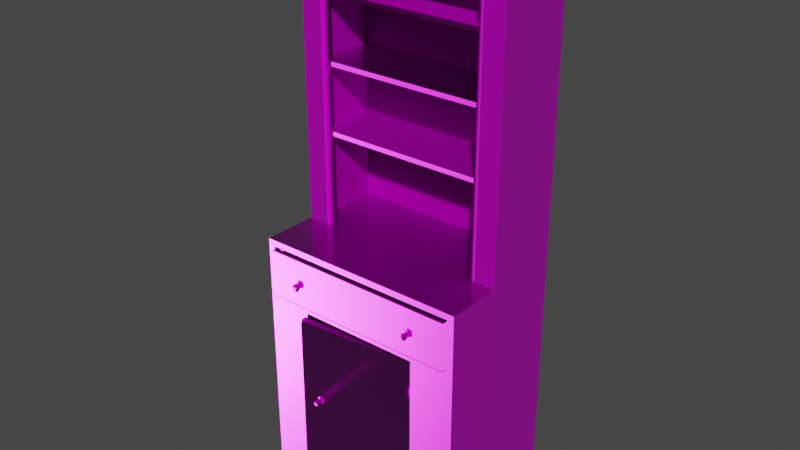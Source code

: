 # Source: painted_wooden_cabinet_02_4k.blend  (saved by Blender 4.0.36; exported with 4.5.12 LTS)
import bpy
from mathutils import Matrix  # noqa: F401  (used for matrix-valued properties, if any)

bpy.ops.wm.read_factory_settings(use_empty=True)
scene = bpy.context.scene
scene.name = 'Scene'

# ---- collections
col_painted_wooden_cabinet_02 = bpy.data.collections.new('painted_wooden_cabinet_02'); scene.collection.children.link(col_painted_wooden_cabinet_02)

# ---- images (referenced by path relative to the original .blend; pixels are not part of the script)
import os
ASSET_DIR = os.environ.get("B2B_ASSET_DIR", "")  # directory of the original .blend (textures are referenced by path, not embedded)
HERE = os.path.dirname(os.path.abspath(__file__))  # packed textures are extracted next to this script under _unpacked/

def load_image(name, relpath, width, height, colorspace="sRGB"):
    """Load a texture the original file referenced (path relative to the .blend, or extracted next to this script)."""
    p = next((c for c in (os.path.join(HERE, relpath), os.path.join(ASSET_DIR, relpath)) if relpath and os.path.exists(c)), "")
    if p:
        img = bpy.data.images.load(p, check_existing=True)
        img.name = name
    else:  # same state as the original file: an image datablock whose file is absent (Cycles renders it pink)
        img = bpy.data.images.new(name, width, height)
        img.source = "FILE"
        img.filepath = "//" + (relpath or name)
    img.colorspace_settings.name = colorspace
    return img
img_painted_wooden_cabinet_02_diff_png = load_image('painted_wooden_cabinet_02_diff.png', 'textures/painted_wooden_cabinet_02_diff_4k.jpg', 1024, 1024, 'sRGB')
img_painted_wooden_cabinet_02_metal_png = load_image('painted_wooden_cabinet_02_metal.png', 'textures/painted_wooden_cabinet_02_metal_4k.exr', 1024, 1024, 'Non-Color')
img_painted_wooden_cabinet_02_rough_png = load_image('painted_wooden_cabinet_02_rough.png', 'textures/painted_wooden_cabinet_02_rough_4k.exr', 1024, 1024, 'Non-Color')
img_painted_wooden_cabinet_02_nor_gl_png = load_image('painted_wooden_cabinet_02_nor_gl.png', 'textures/painted_wooden_cabinet_02_nor_gl_4k.exr', 1024, 1024, 'Non-Color')

# ---- materials (node trees are filled in below, after node groups)
mat_painted_wooden_cabinet_02 = bpy.data.materials.new('painted_wooden_cabinet_02')
mat_painted_wooden_cabinet_02.use_transparent_shadow = False

# ---- node groups
ng_auto_smooth = bpy.data.node_groups.new('Auto Smooth', 'GeometryNodeTree')
_s = ng_auto_smooth.interface.new_socket(name='Geometry', in_out='OUTPUT', socket_type='NodeSocketGeometry')
_s = ng_auto_smooth.interface.new_socket(name='Geometry', in_out='INPUT', socket_type='NodeSocketGeometry')
_s = ng_auto_smooth.interface.new_socket(name='Angle', in_out='INPUT', socket_type='NodeSocketFloat')
_s.subtype = 'ANGLE'
_s.min_value = 0.0
_s.max_value = 3.142
ng_auto_smooth.is_modifier = True
_N = ng_auto_smooth.nodes; _L = ng_auto_smooth.links
n0 = _N.new('NodeGroupOutput'); n0.name = 'Group Output'; n0.location = (480, -100)
n1 = _N.new('NodeGroupInput'); n1.name = 'Group Input'; n1.location = (-420, -300)
n2 = _N.new('NodeGroupInput'); n2.name = 'Group Input.001'; n2.location = (-60, -100)
n3 = _N.new('GeometryNodeSetShadeSmooth'); n3.name = 'Set Shade Smooth'; n3.location = (120, -100)
n3.domain = 'EDGE'
n4 = _N.new('GeometryNodeSetShadeSmooth'); n4.name = 'Set Shade Smooth.001'; n4.location = (300, -100)
n5 = _N.new('GeometryNodeInputMeshEdgeAngle'); n5.name = 'Edge Angle'; n5.location = (-420, -220)
n6 = _N.new('GeometryNodeInputEdgeSmooth'); n6.name = 'Is Edge Smooth'; n6.location = (-60, -160)
n7 = _N.new('GeometryNodeInputShadeSmooth'); n7.name = 'Is Face Smooth'; n7.location = (-240, -340)
n8 = _N.new('FunctionNodeBooleanMath'); n8.name = 'Boolean Math'; n8.location = (-60, -220)
n9 = _N.new('FunctionNodeCompare'); n9.name = 'Compare'; n9.location = (-240, -180)
n9.operation = 'LESS_EQUAL'
_L.new(n5.outputs[0], n9.inputs[0])
_L.new(n4.outputs[0], n0.inputs[0])
_L.new(n1.outputs[1], n9.inputs[1])
_L.new(n9.outputs[0], n8.inputs[0])
_L.new(n7.outputs[0], n8.inputs[1])
_L.new(n2.outputs[0], n3.inputs[0])
_L.new(n6.outputs[0], n3.inputs[1])
_L.new(n3.outputs[0], n4.inputs[0])
_L.new(n8.outputs[0], n3.inputs[2])
n0.is_active_output = True

# ---- material node trees
mat_painted_wooden_cabinet_02.use_nodes = True; mat_painted_wooden_cabinet_02.node_tree.nodes.clear()
_N = mat_painted_wooden_cabinet_02.node_tree.nodes; _L = mat_painted_wooden_cabinet_02.node_tree.links
n0 = _N.new('ShaderNodeOutputMaterial'); n0.name = 'Material Output'; n0.location = (300, 300)
n1 = _N.new('ShaderNodeBsdfPrincipled'); n1.name = 'Principled BSDF'; n1.location = (10, 300)
n1.inputs[3].default_value = 1.45
n2 = _N.new('ShaderNodeTexImage'); n2.name = 'Image Texture'; n2.location = (86, -40)
n2.label = 'Base Color'
n2.image = img_painted_wooden_cabinet_02_diff_png
n3 = _N.new('ShaderNodeTexImage'); n3.name = 'Image Texture.001'; n3.location = (86, -320)
n3.label = 'Metallic'
n3.image = img_painted_wooden_cabinet_02_metal_png
n4 = _N.new('ShaderNodeTexImage'); n4.name = 'Image Texture.002'; n4.location = (86, -600)
n4.label = 'Roughness'
n4.image = img_painted_wooden_cabinet_02_rough_png
n5 = _N.new('ShaderNodeTexImage'); n5.name = 'Image Texture.003'; n5.location = (86, -880)
n5.label = 'Normal'
n5.image = img_painted_wooden_cabinet_02_nor_gl_png
n6 = _N.new('ShaderNodeNormalMap'); n6.name = 'Normal Map'; n6.location = (-240, -340)
n7 = _N.new('ShaderNodeMapping'); n7.name = 'Mapping'; n7.location = (230, -40)
n8 = _N.new('NodeReroute'); n8.name = 'Reroute'; n8.location = (36, -596)
n8.width = 16
n8.socket_idname = 'NodeSocketVector'
n9 = _N.new('ShaderNodeTexCoord'); n9.name = 'Texture Coordinate'; n9.location = (30, -40)
n10 = _N.new('NodeFrame'); n10.name = 'Frame'; n10.location = (-1270, 340)
n10.label = 'Mapping'
n10.width = 400
n11 = _N.new('NodeFrame'); n11.name = 'Frame.001'; n11.location = (-626, 540)
n11.label = 'Textures'
n11.width = 356
n2.parent = n11
n3.parent = n11
n4.parent = n11
n5.parent = n11
n7.parent = n10
n8.parent = n11
n9.parent = n10
_L.new(n1.outputs[0], n0.inputs[0])
_L.new(n2.outputs[0], n1.inputs[0])
_L.new(n3.outputs[0], n1.inputs[1])
_L.new(n4.outputs[0], n1.inputs[2])
_L.new(n5.outputs[0], n6.inputs[1])
_L.new(n6.outputs[0], n1.inputs[5])
_L.new(n8.outputs[0], n2.inputs[0])
_L.new(n8.outputs[0], n3.inputs[0])
_L.new(n8.outputs[0], n4.inputs[0])
_L.new(n8.outputs[0], n5.inputs[0])
_L.new(n7.outputs[0], n8.inputs[0])
_L.new(n9.outputs[2], n7.inputs[0])
n0.is_active_output = True

# ---- world
world_world = bpy.data.worlds.new('World'); scene.world = world_world
world_world.use_nodes = True; world_world.node_tree.nodes.clear()
_N = world_world.node_tree.nodes; _L = world_world.node_tree.links
n0 = _N.new('ShaderNodeOutputWorld'); n0.name = 'World Output'; n0.location = (300, 300)
n1 = _N.new('ShaderNodeBackground'); n1.name = 'Background'; n1.location = (10, 300)
n1.inputs[0].default_value = (0.05088, 0.05088, 0.05088, 1.0)
_L.new(n1.outputs[0], n0.inputs[0])
n0.is_active_output = True
world_world.color = (0.05088, 0.05088, 0.05088)
world_world.use_sun_shadow = False
world_world.sun_shadow_jitter_overblur = 0.0

# ---- meshes
me_cabinet_002 = bpy.data.meshes.new('cabinet.002')
me_cabinet_002.from_pydata([(-0.4985, -0.3221, 0.02174), (-0.4985, -0.3031, 8.815e-05), (-0.4985, -0.06073, 1.166), (-0.4917, -0.3155, -0.0003289), (-0.4985, -0.3221, 0.0102), (-0.4914, -0.3221, 0.004106), (-0.4836, -0.3221, -0.0002262), (-0.4985, -0.3145, 0.00421), (-0.4945, -0.3178, 0.003001), (-0.4965, -0.3196, 0.006711), (-0.4985, 0.3221, 8.817e-05), (-0.3009, -0.3221, -0.0004935), (-0.2934, -0.3221, 0.008957), (-0.2867, -0.3221, 0.02301), (-0.2868, -0.3103, -0.001022), (-0.2872, -0.3165, 0.01057), (-0.2853, -0.3142, -0.0008287), (-0.2767, -0.3194, -0.00101), (-0.2867, -0.3221, 0.0271), (-0.2813, -0.3221, 0.008159), (-0.2737, -0.3221, -0.0005367), (-0.2779, -0.3221, 0.0005372), (-0.2867, -0.2898, 0.0271), (-0.2867, -0.3221, 0.8708), (-0.2867, -0.2898, 0.8708), (-0.4663, -0.3221, 0.9034), (-0.4663, -0.3221, 1.138), (-0.4985, -0.3221, 1.166), (-0.4985, 0.3221, 2.568), (-0.4985, -0.06073, 2.568), (-0.3994, -0.06073, 1.166), (-0.3803, -0.05574, 1.166), (-0.3803, -0.03504, 1.166), (-0.3997, -0.03007, 1.166), (-0.4663, -0.03007, 1.166), (-0.4663, -0.029, 2.431), (-0.3957, -0.029, 2.424), (-0.3807, -0.0353, 2.409), (-0.3807, -0.05624, 2.409), (-0.3991, -0.06073, 2.427), (-0.4663, 0.2895, 0.9034), (-0.4664, 0.289, 1.138), (-0.4663, -0.2898, 0.8708), (-0.4663, 0.289, 0.8708), (-0.4663, -0.2898, 0.0271), (-0.4663, 0.2893, 0.02769), (-0.4663, 0.2892, 1.166), (-0.4663, 0.2892, 2.431), (-0.4663, -0.02915, 2.566), (-0.4663, -0.02915, 2.452), (-0.4663, 0.3222, 2.452), (-0.4663, 0.3222, 2.567), (0.4985, -0.3221, 0.02897), (0.4985, -0.302, 8.808e-05), (0.4985, -0.06073, 1.166), (0.4897, -0.3155, -0.000329), (0.4874, -0.3221, 0.005516), (0.4783, -0.3221, -0.0002264), (0.4985, -0.3114, 0.00421), (0.4985, 0.3221, 8.811e-05), (0.287, -0.3221, 0.0271), (0.287, -0.2898, 0.0271), (0.287, -0.3221, 0.8708), (0.287, -0.2898, 0.8708), (0.4666, -0.3221, 0.9034), (0.4666, -0.3221, 1.138), (0.4985, -0.3221, 1.166), (0.4985, 0.3221, 2.568), (0.4985, -0.06073, 2.568), (0.3997, -0.06073, 1.166), (0.3806, -0.0545, 1.166), (0.3806, -0.03634, 1.166), (0.4, -0.03007, 1.166), (0.4666, -0.03007, 1.166), (0.4666, -0.029, 2.431), (0.396, -0.029, 2.424), (0.3812, -0.03656, 2.408), (0.3812, -0.05494, 2.408), (0.3994, -0.06073, 2.427), (0.4666, 0.2895, 0.9034), (0.4667, 0.289, 1.138), (0.4666, -0.2898, 0.8708), (0.4666, 0.289, 0.8708), (0.4666, -0.2898, 0.0271), (0.4666, 0.2893, 0.02769), (0.4666, 0.2892, 1.166), (0.4666, 0.2892, 2.431), (0.4666, -0.02915, 2.566), (0.4666, -0.02915, 2.452), (0.4666, 0.3222, 2.452), (0.4666, 0.3222, 2.567), (0.4406, 0.2889, 0.4158), (0.4406, 0.2889, 0.4711), (0.4406, -0.2893, 0.4158), (0.4406, -0.2893, 0.4711), (0.466, 0.2889, 0.4158), (0.466, -0.2893, 0.4158), (0.466, 0.2889, 0.4711), (0.466, -0.2893, 0.4711), (0.4907, -0.3196, 0.003523), (0.4959, -0.3197, 0.01195), (-0.4432, 0.2889, 0.4158), (-0.4432, 0.2889, 0.4711), (-0.4432, -0.2893, 0.4158), (-0.4432, -0.2893, 0.4711), (-0.4686, 0.2889, 0.4158), (-0.4686, -0.2893, 0.4158), (-0.4686, 0.2889, 0.4711), (-0.4686, -0.2893, 0.4711), (-0.4663, -0.2507, 0.4783), (-0.4663, 0.2574, 0.4783), (0.466, -0.2507, 0.4783), (0.466, 0.2574, 0.4783), (-0.4663, 0.2574, 0.4711), (-0.4663, -0.2507, 0.4711), (0.466, -0.2507, 0.4711), (0.466, 0.2574, 0.4711), (0.466, 0.2889, 1.893), (-0.4663, 0.2889, 1.893), (0.466, 0.005116, 1.893), (0.466, 0.2889, 1.872), (-0.4663, 0.005116, 1.893), (-0.4663, 0.005116, 1.872), (0.466, 0.005116, 1.872), (-0.4663, 0.2889, 1.872), (-0.4663, 0.005116, 1.579), (0.466, 0.005116, 1.579), (-0.4663, 0.2889, 1.579), (0.466, 0.2889, 1.579), (-0.4663, 0.005116, 1.558), (0.466, 0.005116, 1.558), (-0.4663, 0.2889, 1.558), (0.466, 0.2889, 1.558), (0.2847, -0.3322, 0.2434), (0.2875, -0.3315, 0.2434), (0.2895, -0.3295, 0.2434), (0.2902, -0.3267, 0.2434), (0.2895, -0.3239, 0.2434), (0.2875, -0.3219, 0.2434), (0.2847, -0.3212, 0.2434), (0.2819, -0.3219, 0.2434), (0.2799, -0.3239, 0.2434), (0.2792, -0.3267, 0.2434), (0.2799, -0.3295, 0.2434), (0.2819, -0.3315, 0.2434), (0.2847, -0.3302, 0.2459), (0.2864, -0.3297, 0.2459), (0.2877, -0.3284, 0.2459), (0.2882, -0.3267, 0.2459), (0.2877, -0.325, 0.2459), (0.2864, -0.3237, 0.2459), (0.2847, -0.3232, 0.2459), (0.283, -0.3237, 0.2459), (0.2817, -0.325, 0.2459), (0.2812, -0.3267, 0.2459), (0.2817, -0.3284, 0.2459), (0.283, -0.3297, 0.2459), (0.2847, -0.3267, 0.247), (0.2847, -0.3322, 0.1932), (0.2875, -0.3315, 0.1932), (0.2895, -0.3295, 0.1932), (0.2902, -0.3267, 0.1932), (0.2895, -0.3239, 0.1932), (0.2875, -0.3219, 0.1932), (0.2847, -0.3212, 0.1932), (0.2819, -0.3219, 0.1932), (0.2799, -0.3239, 0.1932), (0.2792, -0.3267, 0.1932), (0.2799, -0.3295, 0.1932), (0.2819, -0.3315, 0.1932), (0.2847, -0.3302, 0.1908), (0.2864, -0.3297, 0.1908), (0.2877, -0.3284, 0.1908), (0.2882, -0.3267, 0.1908), (0.2877, -0.325, 0.1908), (0.2864, -0.3237, 0.1908), (0.2847, -0.3232, 0.1908), (0.283, -0.3237, 0.1908), (0.2817, -0.325, 0.1908), (0.2812, -0.3267, 0.1908), (0.2817, -0.3284, 0.1908), (0.283, -0.3297, 0.1908), (0.2847, -0.3267, 0.1896), (0.2858, -0.2982, 0.2325), (0.2858, -0.3215, 0.2325), (0.2858, -0.3217, 0.2043), (0.2858, -0.2982, 0.2043), (0.2841, -0.3217, 0.2043), (0.2841, -0.2982, 0.2043), (0.2841, -0.2982, 0.2325), (0.2841, -0.3215, 0.2325), (0.2847, -0.3322, 0.7494), (0.2875, -0.3315, 0.7494), (0.2895, -0.3295, 0.7494), (0.2902, -0.3267, 0.7494), (0.2895, -0.3239, 0.7494), (0.2875, -0.3219, 0.7494), (0.2847, -0.3212, 0.7494), (0.2819, -0.3219, 0.7494), (0.2799, -0.3239, 0.7494), (0.2792, -0.3267, 0.7494), (0.2799, -0.3295, 0.7494), (0.2819, -0.3315, 0.7494), (0.2847, -0.3302, 0.7518), (0.2864, -0.3297, 0.7518), (0.2877, -0.3284, 0.7518), (0.2882, -0.3267, 0.7518), (0.2877, -0.325, 0.7518), (0.2864, -0.3237, 0.7518), (0.2847, -0.3232, 0.7518), (0.283, -0.3237, 0.7518), (0.2817, -0.325, 0.7518), (0.2812, -0.3267, 0.7518), (0.2817, -0.3284, 0.7518), (0.283, -0.3297, 0.7518), (0.2847, -0.3267, 0.7529), (0.2847, -0.3322, 0.6991), (0.2875, -0.3315, 0.6991), (0.2895, -0.3295, 0.6991), (0.2902, -0.3267, 0.6991), (0.2895, -0.3239, 0.6991), (0.2875, -0.3219, 0.6991), (0.2847, -0.3212, 0.6991), (0.2819, -0.3219, 0.6991), (0.2799, -0.3239, 0.6991), (0.2792, -0.3267, 0.6991), (0.2799, -0.3295, 0.6991), (0.2819, -0.3315, 0.6991), (0.2847, -0.3302, 0.6967), (0.2864, -0.3297, 0.6967), (0.2877, -0.3284, 0.6967), (0.2882, -0.3267, 0.6967), (0.2877, -0.325, 0.6967), (0.2864, -0.3237, 0.6967), (0.2847, -0.3232, 0.6967), (0.283, -0.3237, 0.6967), (0.2817, -0.325, 0.6967), (0.2812, -0.3267, 0.6967), (0.2817, -0.3284, 0.6967), (0.283, -0.3297, 0.6967), (0.2847, -0.3267, 0.6955), (0.2858, -0.2982, 0.7385), (0.2858, -0.3215, 0.7385), (0.2858, -0.3217, 0.7102), (0.2858, -0.2982, 0.7102), (0.2841, -0.3217, 0.7102), (0.2841, -0.2982, 0.7102), (0.2841, -0.2982, 0.7385), (0.2841, -0.3215, 0.7385), (0.466, 0.005116, 2.188), (-0.4663, 0.005116, 2.188), (0.466, 0.2889, 2.188), (-0.4663, 0.2889, 2.188), (0.466, 0.005116, 2.167), (-0.4663, 0.005116, 2.167), (0.466, 0.2889, 2.167), (-0.4663, 0.2889, 2.167), (0.4985, 0.3221, 2.452), (-0.4985, 0.3221, 2.452), (0.4779, -0.3021, -0.0002166), (-0.4831, -0.3031, -0.0002169), (-0.4985, 0.3221, 1.171), (0.4985, 0.3221, 1.171), (0.4666, 0.3221, 1.171), (0.4666, 0.3221, 8.811e-05), (-0.4663, 0.3221, 8.817e-05), (-0.4663, 0.3221, 1.171), (0.4985, -0.06073, 8.809e-05), (0.4735, -0.06073, -9.877e-05), (-0.4766, -0.06073, -9.866e-05), (-0.4985, -0.06073, 8.816e-05), (-0.2901, -0.06073, -9.868e-05), (-0.2871, -0.3029, -0.0002169), (-0.3099, -0.3029, -0.0002169), (-0.2653, -0.3028, -0.0002169), (-0.4985, -0.06073, 0.889), (-0.4985, 0.3221, 0.889), (-0.4663, 0.3221, 0.889), (-0.4985, -0.3221, 0.889), (0.4985, 0.3221, 0.889), (0.4666, 0.3221, 0.889), (0.4985, -0.06073, 0.889), (0.4985, -0.3221, 0.889)], [(35, 49), (74, 88)], [(18, 22, 24, 23), (7, 9, 4), (5, 4, 9), (8, 5, 9), (8, 9, 7), (1, 3, 8, 7), (6, 5, 8, 3), (13, 12, 15), (11, 14, 15, 12), (15, 14, 16), (21, 19, 15, 16), (17, 21, 16), (20, 21, 17), (13, 60, 18), (57, 21, 20), (21, 57, 19), (5, 6, 11, 12), (13, 4, 5, 12), (71, 72, 73, 85), (64, 25, 23, 62), (23, 278, 0, 18), (25, 278, 23), (30, 31, 38, 39), (78, 69, 54, 68), (54, 281, 279, 262), (37, 38, 31, 32), (36, 37, 32, 33), (34, 35, 36, 33), (25, 40, 41, 26), (70, 31, 27, 66), (30, 2, 27), (42, 24, 22, 44), (43, 42, 44, 45), (24, 42, 43), (45, 44, 22), (10, 270, 275, 276), (69, 66, 54), (69, 70, 66), (70, 71, 32, 31), (35, 34, 46, 47), (28, 29, 48, 51), (48, 49, 50, 51), (1, 270, 269, 260), (55, 57, 259), (3, 1, 260), (60, 62, 63, 61), (57, 99, 56), (40, 79, 80, 41), (69, 78, 77, 70), (257, 67, 68), (258, 261, 2, 29), (76, 71, 70, 77), (75, 72, 71, 76), (73, 72, 75, 74), (64, 65, 80, 79), (26, 41, 80, 65), (25, 64, 79, 40), (24, 63, 62, 23), (31, 30, 27), (29, 2, 30, 39), (81, 83, 61, 63), (82, 84, 83, 81), (61, 84, 45, 22), (60, 61, 22, 18), (43, 45, 84, 82), (61, 83, 84), (46, 85, 86, 47), (58, 53, 267, 52), (29, 39, 78, 68), (39, 38, 77, 78), (59, 264, 280, 279), (89, 50, 49, 88), (65, 66, 27, 26), (32, 71, 85, 46), (74, 86, 85, 73), (74, 35, 47, 86), (35, 74, 75, 36), (33, 32, 46, 34), (87, 48, 29, 68), (88, 49, 48, 87), (67, 90, 87, 68), (87, 90, 89, 88), (38, 37, 76, 77), (57, 20, 274, 259), (36, 75, 76, 37), (59, 267, 268, 264), (60, 13, 19, 57), (52, 60, 56), (91, 93, 94, 92), (91, 95, 96, 93), (94, 98, 97, 92), (55, 99, 57), (53, 58, 55), (58, 99, 55), (99, 58, 100), (52, 56, 99, 100), (58, 52, 100), (56, 60, 57), (101, 102, 104, 103), (101, 103, 106, 105), (104, 102, 107, 108), (113, 116, 115, 114), (114, 115, 111, 109), (109, 111, 112, 110), (121, 119, 117, 118), (123, 122, 124, 120), (119, 121, 122, 123), (125, 126, 128, 127), (126, 125, 129, 130), (130, 129, 131, 132), (140, 141, 153, 152), (137, 138, 150, 149), (144, 133, 145, 156), (134, 135, 147, 146), (141, 142, 154, 153), (138, 139, 151, 150), (135, 136, 148, 147), (142, 143, 155, 154), (139, 140, 152, 151), (136, 137, 149, 148), (143, 144, 156, 155), (133, 134, 146, 145), (147, 148, 157), (154, 155, 157), (151, 152, 157), (148, 149, 157), (155, 156, 157), (145, 146, 157), (152, 153, 157), (149, 150, 157), (156, 145, 157), (146, 147, 157), (153, 154, 157), (150, 151, 157), (187, 185, 184, 190), (190, 184, 183, 189), (188, 186, 185, 187), (189, 183, 186, 188), (144, 169, 158, 133), (165, 177, 178, 166), (162, 174, 175, 163), (169, 181, 170, 158), (159, 171, 172, 160), (166, 178, 179, 167), (163, 175, 176, 164), (160, 172, 173, 161), (167, 179, 180, 168), (164, 176, 177, 165), (161, 173, 174, 162), (168, 180, 181, 169), (158, 170, 171, 159), (172, 182, 173), (179, 182, 180), (176, 182, 177), (173, 182, 174), (180, 182, 181), (170, 182, 171), (177, 182, 178), (174, 182, 175), (181, 182, 170), (171, 182, 172), (178, 182, 179), (175, 182, 176), (139, 164, 165, 140), (136, 161, 162, 137), (143, 168, 169, 144), (133, 158, 159, 134), (140, 165, 166, 141), (137, 162, 163, 138), (134, 159, 160, 135), (141, 166, 167, 142), (138, 163, 164, 139), (135, 160, 161, 136), (142, 167, 168, 143), (188, 187, 190, 189), (198, 199, 211, 210), (195, 196, 208, 207), (202, 191, 203, 214), (192, 193, 205, 204), (199, 200, 212, 211), (196, 197, 209, 208), (193, 194, 206, 205), (200, 201, 213, 212), (197, 198, 210, 209), (194, 195, 207, 206), (201, 202, 214, 213), (191, 192, 204, 203), (205, 206, 215), (212, 213, 215), (209, 210, 215), (206, 207, 215), (213, 214, 215), (203, 204, 215), (210, 211, 215), (207, 208, 215), (214, 203, 215), (204, 205, 215), (211, 212, 215), (208, 209, 215), (245, 243, 242, 248), (248, 242, 241, 247), (246, 244, 243, 245), (247, 241, 244, 246), (202, 227, 216, 191), (223, 235, 236, 224), (220, 232, 233, 221), (227, 239, 228, 216), (217, 229, 230, 218), (224, 236, 237, 225), (221, 233, 234, 222), (218, 230, 231, 219), (225, 237, 238, 226), (222, 234, 235, 223), (219, 231, 232, 220), (226, 238, 239, 227), (216, 228, 229, 217), (230, 240, 231), (237, 240, 238), (234, 240, 235), (231, 240, 232), (238, 240, 239), (228, 240, 229), (235, 240, 236), (232, 240, 233), (239, 240, 228), (229, 240, 230), (236, 240, 237), (233, 240, 234), (197, 222, 223, 198), (194, 219, 220, 195), (201, 226, 227, 202), (191, 216, 217, 192), (198, 223, 224, 199), (195, 220, 221, 196), (192, 217, 218, 193), (199, 224, 225, 200), (196, 221, 222, 197), (193, 218, 219, 194), (200, 225, 226, 201), (246, 245, 248, 247), (249, 251, 252, 250), (250, 254, 253, 249), (254, 256, 255, 253), (67, 257, 89, 90), (28, 51, 50, 258), (28, 258, 29), (259, 274, 271, 268), (266, 277, 276, 261), (262, 257, 68, 54), (50, 266, 261, 258), (53, 55, 259), (89, 263, 266, 50), (263, 280, 277, 266), (267, 281, 282, 52), (4, 0, 270), (257, 262, 263, 89), (268, 267, 53, 259), (6, 3, 260), (268, 271, 265, 264), (269, 270, 10, 265), (7, 4, 270, 1), (27, 2, 275, 278), (274, 20, 17), (265, 271, 269), (271, 273, 260, 269), (273, 271, 272), (272, 14, 11, 273), (273, 11, 6, 260), (271, 274, 272), (272, 274, 16, 14), (16, 274, 17), (18, 0, 4, 13), (26, 27, 278, 25), (282, 281, 54, 66), (282, 64, 62), (276, 277, 265, 10), (52, 282, 62, 60), (278, 275, 270, 0), (276, 275, 2, 261), (279, 280, 263, 262), (277, 280, 264, 265), (279, 281, 267, 59), (15, 19, 13), (65, 64, 282, 66), (82, 81, 63), (43, 82, 63, 24)])
me_cabinet_002.polygons.foreach_set('use_smooth', [True] * 286)
_k = set([(0, 4), (0, 278), (1, 3), (1, 7), (1, 270), (2, 27), (2, 29), (2, 30), (3, 6), (4, 5), (4, 7), (5, 6), (6, 11), (10, 265), (10, 276), (11, 12), (11, 14), (12, 13), (13, 15), (13, 19), (14, 15), (14, 16), (16, 17), (17, 20), (18, 22), (18, 23), (18, 60), (19, 21), (20, 21), (20, 57), (22, 24), (22, 44), (23, 24), (23, 62), (24, 42), (25, 26), (25, 40), (25, 64), (26, 41), (26, 65), (27, 66), (27, 278), (28, 29), (28, 51), (28, 258), (29, 68), (30, 31), (30, 39), (31, 32), (32, 33), (33, 34), (33, 36), (34, 35), (34, 46), (35, 47), (35, 74), (36, 37), (36, 75), (37, 38), (38, 39), (39, 78), (40, 41), (40, 79), (41, 80), (42, 43), (42, 44), (43, 45), (43, 82), (44, 45), (45, 84), (46, 47), (46, 85), (47, 86), (48, 49), (48, 51), (48, 87), (49, 50), (49, 88), (50, 51), (50, 89), (52, 56), (52, 58), (52, 282), (53, 55), (53, 58), (53, 267), (54, 66), (54, 68), (54, 69), (55, 57), (56, 57), (59, 264), (59, 279), (60, 61), (60, 62), (61, 63), (61, 83), (62, 63), (63, 81), (64, 65), (64, 79), (65, 80), (66, 282), (67, 68), (67, 90), (67, 257), (69, 70), (69, 78), (70, 71), (71, 72), (72, 73), (72, 75), (73, 74), (73, 85), (74, 86), (75, 76), (76, 77), (77, 78), (79, 80), (81, 82), (81, 83), (82, 84), (83, 84), (85, 86), (87, 88), (87, 90), (88, 89), (89, 90), (91, 93), (92, 94), (101, 103), (102, 104), (109, 111), (114, 115), (119, 121), (122, 123), (125, 126), (129, 130), (183, 189), (184, 190), (185, 187), (186, 188), (187, 188), (188, 189), (189, 190), (241, 247), (242, 248), (243, 245), (244, 246), (245, 246), (246, 247), (247, 248), (249, 250), (253, 254), (257, 262), (258, 261), (261, 276), (262, 279), (264, 265)])
me_cabinet_002.attributes.new('sharp_edge', 'BOOLEAN', 'EDGE').data.foreach_set('value', [ (min(e.vertices), max(e.vertices)) in _k for e in me_cabinet_002.edges])
_uv = me_cabinet_002.uv_layers.new(name='UVMap')
_uv.uv.foreach_set('vector', [0.9863, 0.004971, 0.9929, 0.004972, 0.9929, 0.1768, 0.9863, 0.1768, 0.5606, 0.4588, 0.5606, 0.4601, 0.5598, 0.4607, 0.5617, 0.4606, 0.5598, 0.4607, 0.5606, 0.4601, 0.5614, 0.4596, 0.5617, 0.4606, 0.5606, 0.4601, 0.5614, 0.4596, 0.5606, 0.4601, 0.5606, 0.4588, 0.5611, 0.4564, 0.5622, 0.4591, 0.5614, 0.4596, 0.5606, 0.4588, 0.5635, 0.4607, 0.5617, 0.4606, 0.5614, 0.4596, 0.5622, 0.4591, 0.9877, 0.191, 0.9907, 0.19, 0.9904, 0.1917, 0.9929, 0.1889, 0.9929, 0.1927, 0.9904, 0.1917, 0.9907, 0.19, 0.3108, 0.3726, 0.3108, 0.37, 0.3115, 0.3704, 0.3135, 0.3713, 0.3125, 0.3727, 0.3108, 0.3726, 0.3115, 0.3704, 0.3136, 0.3707, 0.3135, 0.3713, 0.3115, 0.3704, 0.3143, 0.371, 0.3135, 0.3713, 0.3136, 0.3707, 0.3639, 0.455, 0.3647, 0.3382, 0.3647, 0.455, 0.3592, 0.2992, 0.3593, 0.4532, 0.3591, 0.4524, 0.3593, 0.4532, 0.3592, 0.2992, 0.3609, 0.4539, 0.3601, 0.4967, 0.3592, 0.4951, 0.3591, 0.4579, 0.3611, 0.4564, 0.3639, 0.455, 0.3613, 0.4982, 0.3601, 0.4967, 0.3611, 0.4564, 0.4289, 0.1865, 0.4249, 0.1853, 0.4114, 0.1853, 0.4114, 0.1202, 0.5432, 0.3016, 0.5432, 0.4916, 0.5366, 0.455, 0.5366, 0.3382, 0.5366, 0.455, 0.5403, 0.4982, 0.3637, 0.4982, 0.3647, 0.455, 0.5432, 0.4916, 0.5403, 0.4982, 0.5366, 0.455, 0.1932, 0.9712, 0.1932, 0.9671, 0.4463, 0.9673, 0.4501, 0.9712, 0.1663, 0.1766, 0.1662, 0.4335, 0.1461, 0.4335, 0.1461, 0.1481, 0.3836, 0.08294, 0.3272, 0.08294, 0.3272, 0.004965, 0.3846, 0.004965, 0.4463, 0.963, 0.4463, 0.9673, 0.1932, 0.9671, 0.1932, 0.9629, 0.4495, 0.9597, 0.4463, 0.963, 0.1932, 0.9629, 0.1932, 0.9588, 0.6512, 0.2844, 0.3935, 0.2844, 0.3949, 0.27, 0.6512, 0.2709, 0.8602, 0.1474, 0.8602, 0.02286, 0.908, 0.02295, 0.908, 0.1474, 0.4289, 0.1902, 0.5839, 0.1905, 0.6079, 0.2447, 0.4049, 0.2447, 0.5878, 0.1915, 0.6079, 0.1915, 0.6079, 0.2447, 0.3651, 0.8376, 0.3651, 0.8742, 0.1932, 0.8742, 0.1932, 0.8376, 0.5452, 0.6816, 0.4273, 0.6816, 0.4273, 0.5097, 0.5453, 0.5098, 0.4986, 0.4209, 0.4986, 0.4381, 0.4432, 0.4381, 0.2928, 0.5097, 0.4108, 0.5097, 0.4108, 0.5463, 0.00497, 0.004966, 0.08295, 0.004966, 0.08295, 0.186, 0.00497, 0.186, 0.425, 0.1915, 0.4049, 0.2447, 0.4049, 0.1915, 0.425, 0.1915, 0.4289, 0.1902, 0.4049, 0.2447, 0.4289, 0.1902, 0.4289, 0.1865, 0.5839, 0.1863, 0.5839, 0.1905, 0.3829, 0.7263, 0.6405, 0.7263, 0.6405, 0.7913, 0.3829, 0.7911, 0.9218, 0.2082, 0.8438, 0.2081, 0.8502, 0.2016, 0.9218, 0.2016, 0.9134, 0.1916, 0.9025, 0.1916, 0.9025, 0.158, 0.9135, 0.158, 0.6085, 0.2951, 0.6317, 0.2951, 0.6317, 0.2972, 0.6085, 0.2966, 0.6073, 0.3898, 0.6067, 0.3887, 0.6086, 0.3887, 0.6073, 0.2957, 0.6085, 0.2951, 0.6085, 0.2966, 0.984, 0.5484, 0.984, 0.3766, 0.9906, 0.3766, 0.9906, 0.5484, 0.5534, 0.4493, 0.5549, 0.447, 0.5552, 0.4479, 0.9783, 0.621, 0.9783, 0.811, 0.9305, 0.811, 0.9305, 0.621, 0.004968, 0.9827, 0.2619, 0.9829, 0.258, 0.9868, 0.004965, 0.9868, 0.6455, 0.004965, 0.6691, 0.004965, 0.6691, 0.08294, 0.00497, 0.5044, 0.00497, 0.2434, 0.08294, 0.2425, 0.08295, 0.5279, 0.258, 0.9905, 0.004964, 0.9905, 0.004965, 0.9868, 0.258, 0.9868, 0.2612, 0.9939, 0.004964, 0.9946, 0.004964, 0.9905, 0.258, 0.9905, 0.6512, 0.09439, 0.6512, 0.108, 0.3949, 0.1088, 0.3936, 0.09439, 0.6657, 0.2408, 0.6179, 0.2408, 0.6179, 0.1163, 0.6657, 0.1163, 0.3747, 0.3488, 0.4332, 0.3488, 0.4332, 0.4381, 0.3747, 0.4381, 0.3008, 0.1878, 0.3008, 0.3778, 0.1762, 0.3778, 0.1762, 0.1878, 0.4986, 0.4209, 0.4986, 0.366, 0.5017, 0.366, 0.5017, 0.4209, 0.5839, 0.1905, 0.5878, 0.1915, 0.6079, 0.2447, 0.3492, 0.1481, 0.3492, 0.4335, 0.329, 0.4335, 0.3289, 0.1766, 0.9741, 0.4203, 0.9741, 0.5921, 0.9375, 0.5921, 0.9375, 0.4203, 0.5552, 0.5972, 0.7269, 0.5972, 0.727, 0.7151, 0.5552, 0.7151, 0.4108, 0.6632, 0.2928, 0.6997, 0.2928, 0.5097, 0.4108, 0.5463, 0.4174, 0.6632, 0.4108, 0.6632, 0.4108, 0.5463, 0.4174, 0.5463, 0.6067, 0.5861, 0.6067, 0.4143, 0.7967, 0.4143, 0.7967, 0.5861, 0.4108, 0.6632, 0.4108, 0.6997, 0.2928, 0.6997, 0.2829, 0.7017, 0.09288, 0.7017, 0.09288, 0.4441, 0.2829, 0.4441, 0.147, 0.134, 0.1461, 0.1321, 0.1461, 0.08294, 0.152, 0.1362, 0.3492, 0.1481, 0.3289, 0.1766, 0.1663, 0.1766, 0.1461, 0.1481, 0.9803, 0.2026, 0.9842, 0.2063, 0.9843, 0.3615, 0.9803, 0.3652, 0.679, 0.00497, 0.6839, 0.00497, 0.6839, 0.1431, 0.679, 0.1431, 0.8346, 0.9865, 0.7452, 0.9865, 0.7452, 0.9529, 0.8346, 0.9529, 0.5911, 0.3016, 0.5967, 0.2951, 0.5967, 0.4982, 0.5911, 0.4916, 0.5839, 0.1863, 0.4289, 0.1865, 0.4114, 0.1202, 0.6014, 0.1202, 0.3828, 0.8788, 0.3829, 0.814, 0.6405, 0.8138, 0.6405, 0.8788, 0.8627, 0.6103, 0.8627, 0.4203, 0.9275, 0.4203, 0.9275, 0.6103, 0.3935, 0.2844, 0.3936, 0.09439, 0.3949, 0.1088, 0.3949, 0.27, 0.5878, 0.1853, 0.5839, 0.1863, 0.6014, 0.1202, 0.6014, 0.1853, 0.8502, 0.01153, 0.8502, 0.2016, 0.8438, 0.2081, 0.8438, 0.005044, 0.5226, 0.3488, 0.5226, 0.4381, 0.5116, 0.4381, 0.5116, 0.3488, 0.9218, 0.004974, 0.9218, 0.01146, 0.8502, 0.01153, 0.8438, 0.005044, 0.3593, 0.2811, 0.3591, 0.2474, 0.3702, 0.2474, 0.3702, 0.2811, 0.9842, 0.2063, 0.9885, 0.2063, 0.9881, 0.3615, 0.9843, 0.3615, 0.6067, 0.3887, 0.6067, 0.3166, 0.6085, 0.3174, 0.6086, 0.3887, 0.9919, 0.2033, 0.9916, 0.3645, 0.9881, 0.3615, 0.9885, 0.2063, 0.6684, 0.3906, 0.6317, 0.3906, 0.6317, 0.3882, 0.6684, 0.3876, 0.3647, 0.3382, 0.3639, 0.455, 0.3609, 0.4539, 0.3592, 0.2992, 0.3651, 0.2951, 0.3647, 0.3382, 0.3603, 0.2973, 0.5645, 0.313, 0.5645, 0.4307, 0.5532, 0.4307, 0.5532, 0.313, 0.9769, 0.9395, 0.9717, 0.9395, 0.9717, 0.8217, 0.9769, 0.8217, 0.7832, 0.8475, 0.7832, 0.8527, 0.6654, 0.8527, 0.6654, 0.8475, 0.5538, 0.4465, 0.5549, 0.447, 0.5534, 0.4493, 0.5534, 0.4432, 0.555, 0.4446, 0.5538, 0.4465, 0.555, 0.4446, 0.5549, 0.447, 0.5538, 0.4465, 0.5549, 0.447, 0.555, 0.4446, 0.5567, 0.4463, 0.5602, 0.4463, 0.5552, 0.4479, 0.5549, 0.447, 0.5567, 0.4463, 0.555, 0.4446, 0.5602, 0.4463, 0.5567, 0.4463, 0.3603, 0.2973, 0.3647, 0.3382, 0.3592, 0.2992, 0.06091, 0.5395, 0.07218, 0.5395, 0.07218, 0.6573, 0.06091, 0.6573, 0.4607, 0.9608, 0.5785, 0.9608, 0.5785, 0.966, 0.4607, 0.966, 0.5006, 0.7156, 0.3829, 0.7156, 0.3829, 0.7104, 0.5006, 0.7104, 0.7547, 0.8366, 0.6654, 0.8366, 0.6654, 0.7879, 0.7547, 0.7879, 0.4625, 0.9861, 0.2726, 0.9861, 0.2726, 0.9847, 0.4625, 0.9847, 0.1949, 0.8159, 0.004968, 0.8159, 0.004968, 0.7124, 0.1949, 0.7124, 0.583, 0.9471, 0.3931, 0.9471, 0.3931, 0.8893, 0.583, 0.8893, 0.8404, 0.9411, 0.6505, 0.9411, 0.6505, 0.8833, 0.8404, 0.8833, 0.9925, 0.7601, 0.9925, 0.95, 0.9882, 0.95, 0.9882, 0.7601, 0.9115, 0.4095, 0.9115, 0.2196, 0.9693, 0.2196, 0.9693, 0.4095, 0.9925, 0.5594, 0.9925, 0.7493, 0.9882, 0.7493, 0.9882, 0.5594, 0.9016, 0.2196, 0.9016, 0.4095, 0.8438, 0.4095, 0.8438, 0.2196, 0.8009, 0.8559, 0.7976, 0.8559, 0.7985, 0.8528, 0.8001, 0.8528, 0.8054, 0.8481, 0.8054, 0.8514, 0.8024, 0.8506, 0.8023, 0.8489, 0.7931, 0.8482, 0.7947, 0.8453, 0.797, 0.8475, 0.7962, 0.8489, 0.7976, 0.8436, 0.8009, 0.8436, 0.8001, 0.8467, 0.7984, 0.8467, 0.7976, 0.8559, 0.7947, 0.8542, 0.797, 0.852, 0.7985, 0.8528, 0.8054, 0.8514, 0.8038, 0.8543, 0.8015, 0.852, 0.8024, 0.8506, 0.8009, 0.8436, 0.8038, 0.8452, 0.8015, 0.8475, 0.8001, 0.8467, 0.7947, 0.8542, 0.7931, 0.8514, 0.7962, 0.8506, 0.797, 0.852, 0.8038, 0.8543, 0.8009, 0.8559, 0.8001, 0.8528, 0.8015, 0.852, 0.8038, 0.8452, 0.8054, 0.8481, 0.8023, 0.8489, 0.8015, 0.8475, 0.7931, 0.8514, 0.7931, 0.8482, 0.7962, 0.8489, 0.7962, 0.8506, 0.7947, 0.8453, 0.7976, 0.8436, 0.7984, 0.8467, 0.797, 0.8475, 0.8001, 0.8467, 0.8015, 0.8475, 0.7993, 0.8497, 0.797, 0.852, 0.7962, 0.8506, 0.7993, 0.8497, 0.8015, 0.852, 0.8001, 0.8528, 0.7993, 0.8497, 0.8015, 0.8475, 0.8023, 0.8489, 0.7993, 0.8497, 0.7962, 0.8506, 0.7962, 0.8489, 0.7993, 0.8497, 0.797, 0.8475, 0.7984, 0.8467, 0.7993, 0.8497, 0.8001, 0.8528, 0.7985, 0.8528, 0.7993, 0.8497, 0.8023, 0.8489, 0.8024, 0.8506, 0.7993, 0.8497, 0.7962, 0.8489, 0.797, 0.8475, 0.7993, 0.8497, 0.7984, 0.8467, 0.8001, 0.8467, 0.7993, 0.8497, 0.7985, 0.8528, 0.797, 0.852, 0.7993, 0.8497, 0.8024, 0.8506, 0.8015, 0.852, 0.7993, 0.8497, 0.8903, 0.158, 0.8925, 0.158, 0.8923, 0.1887, 0.8901, 0.1887, 0.6417, 0.4042, 0.6417, 0.4024, 0.6668, 0.4024, 0.6668, 0.4042, 0.6612, 0.2514, 0.663, 0.2514, 0.663, 0.2767, 0.6612, 0.2767, 0.3801, 0.2474, 0.382, 0.2474, 0.382, 0.2778, 0.3801, 0.2778, 0.3423, 0.4639, 0.2928, 0.4639, 0.2928, 0.4611, 0.3423, 0.4611, 0.822, 0.8274, 0.8197, 0.8296, 0.8182, 0.8288, 0.8191, 0.8257, 0.822, 0.8364, 0.8198, 0.8341, 0.8205, 0.8326, 0.8236, 0.8336, 0.8113, 0.8302, 0.8144, 0.8311, 0.8145, 0.8327, 0.8113, 0.8336, 0.813, 0.8364, 0.8152, 0.8342, 0.8167, 0.8349, 0.8159, 0.838, 0.8191, 0.8257, 0.8182, 0.8288, 0.8166, 0.8289, 0.8158, 0.8257, 0.8236, 0.8336, 0.8205, 0.8326, 0.8205, 0.831, 0.8236, 0.8303, 0.8159, 0.838, 0.8167, 0.8349, 0.8183, 0.8349, 0.8192, 0.838, 0.8158, 0.8257, 0.8166, 0.8289, 0.8152, 0.8296, 0.8129, 0.8274, 0.8236, 0.8303, 0.8205, 0.831, 0.8197, 0.8296, 0.822, 0.8274, 0.8192, 0.838, 0.8183, 0.8349, 0.8198, 0.8341, 0.822, 0.8364, 0.8129, 0.8274, 0.8152, 0.8296, 0.8144, 0.8311, 0.8113, 0.8302, 0.8113, 0.8336, 0.8145, 0.8327, 0.8152, 0.8342, 0.813, 0.8364, 0.8167, 0.8349, 0.8175, 0.8319, 0.8183, 0.8349, 0.8166, 0.8289, 0.8175, 0.8319, 0.8152, 0.8296, 0.8205, 0.831, 0.8175, 0.8319, 0.8197, 0.8296, 0.8183, 0.8349, 0.8175, 0.8319, 0.8198, 0.8341, 0.8152, 0.8296, 0.8175, 0.8319, 0.8144, 0.8311, 0.8145, 0.8327, 0.8175, 0.8319, 0.8152, 0.8342, 0.8197, 0.8296, 0.8175, 0.8319, 0.8182, 0.8288, 0.8198, 0.8341, 0.8175, 0.8319, 0.8205, 0.8326, 0.8144, 0.8311, 0.8175, 0.8319, 0.8145, 0.8327, 0.8152, 0.8342, 0.8175, 0.8319, 0.8167, 0.8349, 0.8182, 0.8288, 0.8175, 0.8319, 0.8166, 0.8289, 0.8205, 0.8326, 0.8175, 0.8319, 0.8205, 0.831, 0.3423, 0.478, 0.2928, 0.478, 0.2928, 0.4752, 0.3423, 0.4752, 0.3423, 0.4526, 0.2928, 0.4526, 0.2928, 0.4498, 0.3423, 0.4498, 0.3423, 0.4667, 0.2928, 0.4667, 0.2928, 0.4639, 0.3423, 0.4639, 0.3423, 0.4611, 0.2928, 0.4611, 0.2928, 0.4582, 0.3423, 0.4582, 0.3423, 0.4752, 0.2928, 0.4752, 0.2928, 0.4723, 0.3423, 0.4723, 0.3423, 0.4498, 0.2928, 0.4498, 0.2928, 0.447, 0.3423, 0.447, 0.3423, 0.4582, 0.2928, 0.4582, 0.2928, 0.4554, 0.3423, 0.4554, 0.3423, 0.4723, 0.2928, 0.4723, 0.2928, 0.4695, 0.3423, 0.4695, 0.3423, 0.447, 0.2928, 0.447, 0.2928, 0.4441, 0.3423, 0.4441, 0.3423, 0.4554, 0.2928, 0.4554, 0.2928, 0.4526, 0.3423, 0.4526, 0.3423, 0.4695, 0.2928, 0.4695, 0.2928, 0.4667, 0.3423, 0.4667, 0.8602, 0.158, 0.8903, 0.158, 0.8901, 0.1887, 0.8602, 0.1888, 0.5898, 0.5772, 0.5881, 0.5801, 0.5859, 0.5778, 0.5867, 0.5764, 0.5854, 0.5693, 0.5882, 0.571, 0.586, 0.5733, 0.5845, 0.5725, 0.5792, 0.58, 0.5775, 0.5772, 0.5806, 0.5763, 0.5814, 0.5777, 0.5775, 0.5739, 0.5791, 0.571, 0.5815, 0.5732, 0.5806, 0.5746, 0.5881, 0.5801, 0.5852, 0.5817, 0.5844, 0.5786, 0.5859, 0.5778, 0.5882, 0.571, 0.5899, 0.5739, 0.5868, 0.5747, 0.586, 0.5733, 0.5791, 0.571, 0.582, 0.5693, 0.5829, 0.5724, 0.5815, 0.5732, 0.5852, 0.5817, 0.582, 0.5816, 0.5828, 0.5786, 0.5844, 0.5786, 0.5899, 0.5739, 0.5898, 0.5772, 0.5867, 0.5764, 0.5868, 0.5747, 0.582, 0.5693, 0.5854, 0.5693, 0.5845, 0.5725, 0.5829, 0.5724, 0.582, 0.5816, 0.5792, 0.58, 0.5814, 0.5777, 0.5828, 0.5786, 0.5775, 0.5772, 0.5775, 0.5739, 0.5806, 0.5746, 0.5806, 0.5763, 0.5815, 0.5732, 0.5829, 0.5724, 0.5837, 0.5755, 0.5844, 0.5786, 0.5828, 0.5786, 0.5837, 0.5755, 0.5868, 0.5747, 0.5867, 0.5764, 0.5837, 0.5755, 0.5829, 0.5724, 0.5845, 0.5725, 0.5837, 0.5755, 0.5828, 0.5786, 0.5814, 0.5777, 0.5837, 0.5755, 0.5806, 0.5763, 0.5806, 0.5746, 0.5837, 0.5755, 0.5867, 0.5764, 0.5859, 0.5778, 0.5837, 0.5755, 0.5845, 0.5725, 0.586, 0.5733, 0.5837, 0.5755, 0.5814, 0.5777, 0.5806, 0.5763, 0.5837, 0.5755, 0.5806, 0.5746, 0.5815, 0.5732, 0.5837, 0.5755, 0.5859, 0.5778, 0.5844, 0.5786, 0.5837, 0.5755, 0.586, 0.5733, 0.5868, 0.5747, 0.5837, 0.5755, 0.3147, 0.4167, 0.3147, 0.4189, 0.284, 0.4186, 0.284, 0.4164, 0.6067, 0.4042, 0.6067, 0.4024, 0.6318, 0.4024, 0.6318, 0.4042, 0.6432, 0.2514, 0.6432, 0.2532, 0.6179, 0.2532, 0.6179, 0.2514, 0.9621, 0.2037, 0.9621, 0.2055, 0.9317, 0.2055, 0.9317, 0.2037, 0.575, 0.5097, 0.575, 0.5592, 0.5721, 0.5592, 0.5721, 0.5097, 0.5629, 0.5817, 0.5621, 0.5786, 0.5636, 0.5778, 0.5658, 0.5801, 0.5552, 0.5772, 0.5583, 0.5763, 0.5591, 0.5777, 0.5569, 0.58, 0.566, 0.5711, 0.5636, 0.5733, 0.5622, 0.5725, 0.5631, 0.5693, 0.5597, 0.5693, 0.5606, 0.5725, 0.5591, 0.5733, 0.5568, 0.571, 0.5658, 0.5801, 0.5636, 0.5778, 0.5644, 0.5764, 0.5675, 0.5773, 0.5569, 0.58, 0.5591, 0.5777, 0.5605, 0.5786, 0.5597, 0.5816, 0.5568, 0.571, 0.5591, 0.5733, 0.5583, 0.5747, 0.5552, 0.5739, 0.5675, 0.5773, 0.5644, 0.5764, 0.5644, 0.5747, 0.5676, 0.5741, 0.5597, 0.5816, 0.5605, 0.5786, 0.5621, 0.5786, 0.5629, 0.5817, 0.5552, 0.5739, 0.5583, 0.5747, 0.5583, 0.5763, 0.5552, 0.5772, 0.5676, 0.5741, 0.5644, 0.5747, 0.5636, 0.5733, 0.566, 0.5711, 0.5631, 0.5693, 0.5622, 0.5725, 0.5606, 0.5725, 0.5597, 0.5693, 0.5591, 0.5733, 0.5613, 0.5755, 0.5583, 0.5747, 0.5644, 0.5764, 0.5613, 0.5755, 0.5644, 0.5747, 0.5605, 0.5786, 0.5613, 0.5755, 0.5621, 0.5786, 0.5583, 0.5747, 0.5613, 0.5755, 0.5583, 0.5763, 0.5644, 0.5747, 0.5613, 0.5755, 0.5636, 0.5733, 0.5622, 0.5725, 0.5613, 0.5755, 0.5606, 0.5725, 0.5621, 0.5786, 0.5613, 0.5755, 0.5636, 0.5778, 0.5583, 0.5763, 0.5613, 0.5755, 0.5591, 0.5777, 0.5636, 0.5733, 0.5613, 0.5755, 0.5622, 0.5725, 0.5606, 0.5725, 0.5613, 0.5755, 0.5591, 0.5733, 0.5636, 0.5778, 0.5613, 0.5755, 0.5644, 0.5764, 0.5591, 0.5777, 0.5613, 0.5755, 0.5605, 0.5786, 0.589, 0.5097, 0.589, 0.5592, 0.5862, 0.5592, 0.5862, 0.5097, 0.5637, 0.5097, 0.5637, 0.5592, 0.5609, 0.5592, 0.5609, 0.5097, 0.5778, 0.5097, 0.5778, 0.5592, 0.575, 0.5592, 0.575, 0.5097, 0.5721, 0.5097, 0.5721, 0.5592, 0.5693, 0.5592, 0.5693, 0.5097, 0.5862, 0.5097, 0.5862, 0.5592, 0.5834, 0.5592, 0.5834, 0.5097, 0.5609, 0.5097, 0.5609, 0.5592, 0.558, 0.5592, 0.558, 0.5097, 0.5693, 0.5097, 0.5693, 0.5592, 0.5665, 0.5592, 0.5665, 0.5097, 0.5834, 0.5097, 0.5834, 0.5592, 0.5806, 0.5592, 0.5806, 0.5097, 0.558, 0.5097, 0.558, 0.5592, 0.5552, 0.5592, 0.5552, 0.5097, 0.5665, 0.5097, 0.5665, 0.5592, 0.5637, 0.5592, 0.5637, 0.5097, 0.5806, 0.5097, 0.5806, 0.5592, 0.5778, 0.5592, 0.5778, 0.5097, 0.3147, 0.3865, 0.3147, 0.4167, 0.284, 0.4164, 0.2839, 0.3866, 0.1932, 0.8893, 0.1932, 0.9471, 0.3831, 0.9471, 0.3831, 0.8893, 0.5948, 0.2597, 0.5948, 0.2554, 0.4049, 0.2554, 0.4049, 0.2597, 0.9205, 0.621, 0.8627, 0.621, 0.8627, 0.8109, 0.9205, 0.8109, 0.679, 0.4038, 0.679, 0.3859, 0.6839, 0.3859, 0.6839, 0.4038, 0.8339, 0.4038, 0.8289, 0.4038, 0.8289, 0.3859, 0.8339, 0.3859, 0.00497, 0.5279, 0.00497, 0.5044, 0.08295, 0.5279, 0.6086, 0.3887, 0.6085, 0.3174, 0.6317, 0.3151, 0.6317, 0.3882, 0.8289, 0.1868, 0.8289, 0.1431, 0.8339, 0.1431, 0.8339, 0.1869, 0.3846, 0.004965, 0.6455, 0.004965, 0.6691, 0.08294, 0.3836, 0.08294, 0.8289, 0.3859, 0.8289, 0.1868, 0.8339, 0.1869, 0.8339, 0.3859, 0.6086, 0.3906, 0.6073, 0.3898, 0.6086, 0.3887, 0.6839, 0.3859, 0.6839, 0.1868, 0.8289, 0.1868, 0.8289, 0.3859, 0.6839, 0.1868, 0.6839, 0.1431, 0.8289, 0.1431, 0.8289, 0.1868, 0.1461, 0.08294, 0.3272, 0.08294, 0.3272, 0.1362, 0.152, 0.1362, 0.1362, 0.007025, 0.1362, 0.009376, 0.08295, 0.004966, 0.679, 0.3859, 0.679, 0.1868, 0.6839, 0.1868, 0.6839, 0.3859, 0.6317, 0.3882, 0.6317, 0.3906, 0.6086, 0.3906, 0.6086, 0.3887, 0.6067, 0.2965, 0.6073, 0.2957, 0.6085, 0.2966, 0.6317, 0.3882, 0.6317, 0.3151, 0.6684, 0.2982, 0.6684, 0.3876, 0.6317, 0.2972, 0.6317, 0.2951, 0.6684, 0.2951, 0.6684, 0.2982, 0.1346, 0.005805, 0.1362, 0.007025, 0.08295, 0.004966, 0.1323, 0.004966, 0.1362, 0.2425, 0.08294, 0.2425, 0.08295, 0.186, 0.1362, 0.186, 0.6085, 0.3174, 0.6067, 0.3166, 0.6069, 0.3163, 0.6684, 0.2982, 0.6317, 0.3151, 0.6317, 0.2972, 0.6317, 0.3151, 0.6085, 0.3132, 0.6085, 0.2966, 0.6317, 0.2972, 0.6085, 0.3132, 0.6317, 0.3151, 0.6085, 0.3154, 0.6085, 0.3154, 0.6078, 0.3154, 0.6067, 0.314, 0.6085, 0.3132, 0.6085, 0.3132, 0.6067, 0.314, 0.6067, 0.2965, 0.6085, 0.2966, 0.6317, 0.3151, 0.6085, 0.3174, 0.6085, 0.3154, 0.6085, 0.3154, 0.6085, 0.3174, 0.6074, 0.3155, 0.6078, 0.3154, 0.6074, 0.3155, 0.6085, 0.3174, 0.6069, 0.3163, 0.3647, 0.455, 0.3637, 0.4982, 0.3613, 0.4982, 0.3639, 0.455, 0.5911, 0.4916, 0.5967, 0.4982, 0.5403, 0.4982, 0.5432, 0.4916, 0.3272, 0.1362, 0.3272, 0.08294, 0.3836, 0.08294, 0.3836, 0.1362, 0.5403, 0.2951, 0.5432, 0.3016, 0.5366, 0.3382, 0.8339, 0.1431, 0.8289, 0.1431, 0.8289, 0.00497, 0.8339, 0.00497, 0.3651, 0.2951, 0.5403, 0.2951, 0.5366, 0.3382, 0.3647, 0.3382, 0.1362, 0.186, 0.08295, 0.186, 0.08295, 0.004966, 0.1362, 0.009376, 0.00497, 0.186, 0.08295, 0.186, 0.08294, 0.2425, 0.00497, 0.2434, 0.679, 0.1431, 0.6839, 0.1431, 0.6839, 0.1868, 0.679, 0.1868, 0.8289, 0.1431, 0.6839, 0.1431, 0.6839, 0.00497, 0.8289, 0.00497, 0.3272, 0.004965, 0.3272, 0.08294, 0.1461, 0.08294, 0.1461, 0.004965, 0.3108, 0.3726, 0.3125, 0.3727, 0.3108, 0.3754, 0.5911, 0.3016, 0.5432, 0.3016, 0.5403, 0.2951, 0.5967, 0.2951, 0.4432, 0.3488, 0.4986, 0.3488, 0.4986, 0.366, 0.4432, 0.4381, 0.4432, 0.3488, 0.4986, 0.366, 0.4986, 0.4209])
me_cabinet_002.materials.append(mat_painted_wooden_cabinet_02)
me_cabinet_002.use_remesh_fix_poles = True
me_cabinet_002.use_remesh_preserve_attributes = False
me_cabinet_002.update()
me_cabinet_001 = bpy.data.meshes.new('cabinet.001')
me_cabinet_001.from_pydata([(-0.4624, -0.2208, 0.1094), (-0.4624, -0.2208, -0.1094), (-0.4624, 0.2591, 0.1094), (-0.4624, 0.2591, -0.1094), (0.4624, -0.2208, 0.1094), (0.4624, -0.2208, -0.1094), (0.4624, 0.2594, 0.1094), (0.4624, 0.2594, -0.1094), (-0.4377, -0.1965, 0.1094), (-0.4377, -0.1965, -0.09755), (-0.4377, 0.2467, 0.1094), (-0.4377, 0.2467, -0.09755), (0.4378, 0.2467, 0.1094), (0.4378, 0.2467, -0.09755), (0.4378, -0.1963, 0.1094), (0.4378, -0.1963, -0.09755), (-0.2816, -0.2236, 0.01072), (-0.2837, -0.2236, 0.01433), (-0.2873, -0.2236, 0.01798), (-0.2909, -0.2236, 0.02007), (-0.2959, -0.2236, 0.02141), (-0.3001, -0.2236, 0.02141), (-0.3051, -0.2236, 0.02007), (-0.3087, -0.2236, 0.01798), (-0.3124, -0.2236, 0.01433), (-0.3144, -0.2236, 0.01072), (-0.3158, -0.2236, 0.001551), (-0.3158, -0.2236, 0.00573), (-0.3158, -0.221, 0.00573), (-0.3158, -0.221, 0.001551), (-0.3144, -0.221, 0.01072), (-0.3124, -0.221, 0.01433), (-0.3087, -0.221, 0.01798), (-0.3051, -0.221, 0.02007), (-0.3001, -0.221, 0.02141), (-0.2959, -0.221, 0.02141), (-0.2909, -0.221, 0.02007), (-0.2873, -0.221, 0.01798), (-0.2837, -0.221, 0.01433), (-0.2816, -0.221, 0.01072), (-0.2802, -0.221, 0.00573), (-0.2802, -0.221, 0.001551), (-0.2816, -0.221, -0.003435), (-0.2837, -0.221, -0.007054), (-0.2873, -0.221, -0.0107), (-0.2909, -0.221, -0.01279), (-0.2959, -0.221, -0.01413), (-0.3001, -0.221, -0.01413), (-0.3051, -0.221, -0.01279), (-0.3087, -0.221, -0.0107), (-0.3124, -0.221, -0.007054), (-0.3144, -0.221, -0.003435), (-0.2802, -0.2236, 0.00573), (-0.2802, -0.2236, 0.001551), (-0.2816, -0.2236, -0.003435), (-0.2837, -0.2236, -0.007054), (-0.2873, -0.2236, -0.0107), (-0.2909, -0.2236, -0.01279), (-0.2959, -0.2236, -0.01413), (-0.3001, -0.2236, -0.01413), (-0.3051, -0.2236, -0.01279), (-0.3087, -0.2236, -0.0107), (-0.3124, -0.2236, -0.007054), (-0.3144, -0.2236, -0.003435), (-0.2906, -0.2297, 0.006836), (-0.2932, -0.2297, 0.01012), (-0.2971, -0.2297, 0.01167), (-0.3012, -0.2297, 0.01106), (-0.3045, -0.2297, 0.008471), (-0.306, -0.2297, 0.004584), (-0.3054, -0.2297, 0.0004443), (-0.29, -0.2297, 0.002696), (-0.2915, -0.2297, -0.001191), (-0.2948, -0.2297, -0.003783), (-0.299, -0.2297, -0.004386), (-0.3028, -0.2297, -0.002839), (0.3124, -0.2236, 0.01072), (0.3103, -0.2236, 0.01433), (0.3066, -0.2236, 0.01798), (0.303, -0.2236, 0.02007), (0.298, -0.2236, 0.02141), (0.2938, -0.2236, 0.02141), (0.2889, -0.2236, 0.02007), (0.2852, -0.2236, 0.01798), (0.2816, -0.2236, 0.01433), (0.2795, -0.2236, 0.01072), (0.2782, -0.2236, 0.001551), (0.2782, -0.2236, 0.00573), (0.2782, -0.221, 0.00573), (0.2782, -0.221, 0.001551), (0.2795, -0.221, 0.01072), (0.2816, -0.221, 0.01433), (0.2852, -0.221, 0.01798), (0.2889, -0.221, 0.02007), (0.2938, -0.221, 0.02141), (0.298, -0.221, 0.02141), (0.303, -0.221, 0.02007), (0.3066, -0.221, 0.01798), (0.3103, -0.221, 0.01433), (0.3124, -0.221, 0.01072), (0.3137, -0.221, 0.00573), (0.3137, -0.221, 0.001551), (0.3124, -0.221, -0.003435), (0.3103, -0.221, -0.007054), (0.3066, -0.221, -0.0107), (0.303, -0.221, -0.01279), (0.298, -0.221, -0.01413), (0.2938, -0.221, -0.01413), (0.2889, -0.221, -0.01279), (0.2852, -0.221, -0.0107), (0.2816, -0.221, -0.007054), (0.2795, -0.221, -0.003435), (0.3137, -0.2236, 0.00573), (0.3137, -0.2236, 0.001551), (0.3124, -0.2236, -0.003435), (0.3103, -0.2236, -0.007054), (0.3066, -0.2236, -0.0107), (0.303, -0.2236, -0.01279), (0.298, -0.2236, -0.01413), (0.2938, -0.2236, -0.01413), (0.2889, -0.2236, -0.01279), (0.2852, -0.2236, -0.0107), (0.2816, -0.2236, -0.007054), (0.2795, -0.2236, -0.003435), (0.3034, -0.2297, 0.006836), (0.3008, -0.2297, 0.01012), (0.2969, -0.2297, 0.01167), (0.2927, -0.2297, 0.01106), (0.2894, -0.2297, 0.008471), (0.2879, -0.2297, 0.004584), (0.2885, -0.2297, 0.0004443), (0.304, -0.2297, 0.002696), (0.3024, -0.2297, -0.001191), (0.2991, -0.2297, -0.003783), (0.295, -0.2297, -0.004386), (0.2911, -0.2297, -0.002839), (-0.2882, -0.2594, 0.007882), (-0.2866, -0.2575, 0.008541), (-0.2906, -0.2575, 0.01358), (-0.2916, -0.2594, 0.01224), (-0.2966, -0.2575, 0.01595), (-0.2968, -0.2594, 0.01429), (-0.3029, -0.2575, 0.01502), (-0.3022, -0.2594, 0.01349), (-0.3066, -0.2594, 0.01005), (-0.3079, -0.2575, 0.01105), (-0.3087, -0.2594, 0.004893), (-0.3103, -0.2575, 0.005088), (-0.3079, -0.2594, -0.0006011), (-0.3094, -0.2575, -0.001261), (-0.2874, -0.2594, 0.002388), (-0.2857, -0.2575, 0.002193), (-0.2894, -0.2594, -0.002771), (-0.2881, -0.2575, -0.003768), (-0.2931, -0.2575, -0.007743), (-0.2938, -0.2594, -0.006211), (-0.2993, -0.2594, -0.007012), (-0.2995, -0.2575, -0.008668), (-0.3044, -0.2594, -0.004959), (-0.3054, -0.2575, -0.006296), (0.3058, -0.2594, 0.007882), (0.3073, -0.2575, 0.008541), (0.3033, -0.2575, 0.01358), (0.3023, -0.2594, 0.01224), (0.2974, -0.2575, 0.01595), (0.2972, -0.2594, 0.01429), (0.291, -0.2575, 0.01502), (0.2917, -0.2594, 0.01349), (0.2873, -0.2594, 0.01005), (0.286, -0.2575, 0.01105), (0.2853, -0.2594, 0.004893), (0.2836, -0.2575, 0.005088), (0.2861, -0.2594, -0.0006011), (0.2845, -0.2575, -0.001261), (0.3066, -0.2594, 0.002388), (0.3082, -0.2575, 0.002193), (0.3045, -0.2594, -0.002771), (0.3059, -0.2575, -0.003768), (0.3008, -0.2575, -0.007743), (0.3002, -0.2594, -0.006211), (0.2947, -0.2594, -0.007012), (0.2945, -0.2575, -0.008668), (0.2895, -0.2594, -0.004959), (0.2885, -0.2575, -0.006296), (0.2959, -0.2594, 0.00364), (-0.298, -0.2594, 0.00364)], [], [(0, 2, 3, 1), (0, 1, 5, 4), (4, 5, 7, 6), (3, 2, 6, 7), (3, 7, 5, 1), (8, 9, 11, 10), (11, 13, 12, 10), (13, 15, 14, 12), (8, 14, 15, 9), (0, 8, 10, 2), (4, 14, 8, 0), (4, 6, 12, 14), (6, 2, 10, 12), (15, 13, 11, 9), (36, 19, 18, 37), (41, 53, 54, 42), (28, 27, 25, 30), (38, 17, 16, 39), (43, 55, 56, 44), (29, 51, 63, 26), (40, 52, 53, 41), (45, 57, 58, 46), (31, 24, 23, 32), (42, 54, 55, 43), (47, 59, 60, 48), (28, 29, 26, 27), (33, 22, 21, 34), (44, 56, 57, 45), (49, 61, 62, 50), (30, 25, 24, 31), (35, 20, 19, 36), (46, 58, 59, 47), (32, 23, 22, 33), (37, 18, 17, 38), (48, 60, 61, 49), (34, 21, 20, 35), (39, 16, 52, 40), (50, 62, 63, 51), (24, 68, 23), (58, 73, 74, 59), (59, 74, 60), (25, 69, 68, 24), (22, 67, 21), (56, 72, 73, 57), (61, 75, 62), (27, 26, 70, 69), (20, 66, 19), (54, 71, 72, 55), (60, 74, 75, 61), (18, 65, 17), (52, 64, 71, 53), (16, 64, 52), (17, 65, 64, 16), (53, 71, 54), (19, 66, 65, 18), (27, 69, 25), (55, 72, 56), (21, 67, 66, 20), (26, 63, 70), (62, 75, 70, 63), (57, 73, 58), (23, 68, 67, 22), (72, 153, 154, 73), (163, 184, 160), (65, 138, 137, 64), (66, 140, 138, 65), (67, 142, 140, 66), (68, 145, 142, 67), (71, 151, 153, 72), (69, 147, 145, 68), (74, 157, 159, 75), (69, 70, 149, 147), (73, 154, 157, 74), (75, 159, 149, 70), (64, 137, 151, 71), (96, 79, 78, 97), (101, 113, 114, 102), (88, 87, 85, 90), (98, 77, 76, 99), (103, 115, 116, 104), (89, 111, 123, 86), (100, 112, 113, 101), (105, 117, 118, 106), (91, 84, 83, 92), (102, 114, 115, 103), (107, 119, 120, 108), (88, 89, 86, 87), (93, 82, 81, 94), (104, 116, 117, 105), (109, 121, 122, 110), (90, 85, 84, 91), (95, 80, 79, 96), (106, 118, 119, 107), (92, 83, 82, 93), (97, 78, 77, 98), (108, 120, 121, 109), (94, 81, 80, 95), (99, 76, 112, 100), (110, 122, 123, 111), (84, 128, 83), (118, 133, 134, 119), (119, 134, 120), (85, 129, 128, 84), (82, 127, 81), (116, 132, 133, 117), (121, 135, 122), (87, 86, 130, 129), (80, 126, 79), (114, 131, 132, 115), (120, 134, 135, 121), (78, 125, 77), (112, 124, 131, 113), (76, 124, 112), (77, 125, 124, 76), (113, 131, 114), (79, 126, 125, 78), (87, 129, 85), (115, 132, 116), (81, 127, 126, 80), (86, 123, 130), (122, 135, 130, 123), (117, 133, 118), (83, 128, 127, 82), (132, 177, 178, 133), (125, 162, 161, 124), (126, 164, 162, 125), (127, 166, 164, 126), (128, 169, 166, 127), (131, 175, 177, 132), (129, 171, 169, 128), (134, 181, 183, 135), (129, 130, 173, 171), (133, 178, 181, 134), (135, 183, 173, 130), (124, 161, 175, 131), (139, 136, 137, 138), (136, 150, 151, 137), (141, 139, 138, 140), (155, 156, 157, 154), (150, 152, 153, 151), (158, 148, 149, 159), (143, 141, 140, 142), (152, 155, 154, 153), (147, 149, 148, 146), (144, 143, 142, 145), (156, 158, 159, 157), (146, 144, 145, 147), (163, 160, 161, 162), (160, 174, 175, 161), (165, 163, 162, 164), (179, 180, 181, 178), (174, 176, 177, 175), (182, 172, 173, 183), (167, 165, 164, 166), (176, 179, 178, 177), (171, 173, 172, 170), (168, 167, 166, 169), (180, 182, 183, 181), (170, 168, 169, 171), (139, 185, 136), (185, 143, 144), (152, 150, 185), (185, 146, 148), (184, 167, 168), (176, 174, 184), (184, 170, 172), (165, 184, 163), (184, 174, 160), (141, 185, 139), (185, 150, 136), (144, 146, 185), (185, 141, 143), (185, 156, 155), (155, 152, 185), (148, 158, 185), (158, 156, 185), (168, 170, 184), (184, 165, 167), (184, 180, 179), (179, 176, 184), (172, 182, 184), (182, 180, 184)])
me_cabinet_001.polygons.foreach_set('use_smooth', [True] * 182)
_k = set([(0, 1), (0, 2), (0, 4), (1, 3), (1, 5), (2, 3), (2, 6), (3, 7), (4, 5), (4, 6), (5, 7), (6, 7), (8, 9), (8, 10), (8, 14), (9, 11), (9, 15), (10, 11), (10, 12), (11, 13), (12, 13), (12, 14), (13, 15), (14, 15), (16, 17), (16, 52), (17, 18), (18, 19), (19, 20), (20, 21), (21, 22), (22, 23), (23, 24), (24, 25), (25, 27), (26, 27), (26, 63), (52, 53), (53, 54), (54, 55), (55, 56), (56, 57), (57, 58), (58, 59), (59, 60), (60, 61), (61, 62), (62, 63), (64, 65), (64, 71), (65, 66), (66, 67), (67, 68), (68, 69), (69, 70), (70, 75), (71, 72), (72, 73), (73, 74), (74, 75), (76, 77), (76, 112), (77, 78), (78, 79), (79, 80), (80, 81), (81, 82), (82, 83), (83, 84), (84, 85), (85, 87), (86, 87), (86, 123), (112, 113), (113, 114), (114, 115), (115, 116), (116, 117), (117, 118), (118, 119), (119, 120), (120, 121), (121, 122), (122, 123), (124, 125), (124, 131), (125, 126), (126, 127), (127, 128), (128, 129), (129, 130), (130, 135), (131, 132), (132, 133), (133, 134), (134, 135)])
me_cabinet_001.attributes.new('sharp_edge', 'BOOLEAN', 'EDGE').data.foreach_set('value', [ (min(e.vertices), max(e.vertices)) in _k for e in me_cabinet_001.edges])
_uv = me_cabinet_001.uv_layers.new(name='UVMap')
_uv.uv.foreach_set('vector', [0.8512, 0.4203, 0.8512, 0.518, 0.8066, 0.518, 0.8066, 0.4203, 0.9763, 0.1933, 0.9318, 0.1933, 0.9318, 0.00497, 0.9763, 0.00497, 0.274, 0.3885, 0.274, 0.4331, 0.1762, 0.4331, 0.1762, 0.3885, 0.3801, 0.2366, 0.3591, 0.2366, 0.3591, 0.148, 0.3801, 0.148, 0.004997, 0.6281, 0.004972, 0.5395, 0.05097, 0.5395, 0.05097, 0.6281, 0.7353, 0.9529, 0.7353, 0.995, 0.645, 0.995, 0.645, 0.9529, 0.1833, 0.9712, 0.004967, 0.9712, 0.004967, 0.929, 0.1833, 0.929, 0.6351, 0.8893, 0.6351, 0.9795, 0.5929, 0.9795, 0.5929, 0.8893, 0.135, 0.2534, 0.135, 0.4317, 0.09289, 0.4317, 0.09289, 0.2534, 0.8388, 0.8718, 0.8338, 0.8669, 0.8338, 0.7766, 0.8388, 0.7741, 0.6504, 0.8718, 0.6555, 0.8668, 0.8338, 0.8669, 0.8388, 0.8718, 0.6504, 0.8718, 0.6504, 0.774, 0.6555, 0.7766, 0.6555, 0.8668, 0.6504, 0.774, 0.8388, 0.7741, 0.8338, 0.7766, 0.6555, 0.7766, 0.004968, 0.9179, 0.004968, 0.8277, 0.1833, 0.8277, 0.1833, 0.9179, 0.9094, 0.9834, 0.9094, 0.9807, 0.9138, 0.9807, 0.9138, 0.9834, 0.9336, 0.9834, 0.9336, 0.9807, 0.9391, 0.9807, 0.9391, 0.9834, 0.8742, 0.9834, 0.8742, 0.9807, 0.8797, 0.9807, 0.8797, 0.9834, 0.9193, 0.9834, 0.9193, 0.9807, 0.9237, 0.9807, 0.9237, 0.9834, 0.9435, 0.9834, 0.9435, 0.9807, 0.949, 0.9807, 0.949, 0.9834, 0.8698, 0.9834, 0.8643, 0.9834, 0.8643, 0.9807, 0.8698, 0.9807, 0.9292, 0.9834, 0.9292, 0.9807, 0.9336, 0.9807, 0.9336, 0.9834, 0.9534, 0.9834, 0.9534, 0.9807, 0.9589, 0.9807, 0.9589, 0.9834, 0.8841, 0.9834, 0.8841, 0.9807, 0.8896, 0.9807, 0.8896, 0.9834, 0.9391, 0.9834, 0.9391, 0.9807, 0.9435, 0.9807, 0.9435, 0.9834, 0.8445, 0.9834, 0.8445, 0.9807, 0.85, 0.9807, 0.85, 0.9834, 0.8742, 0.9834, 0.8698, 0.9834, 0.8698, 0.9807, 0.8742, 0.9807, 0.894, 0.9834, 0.894, 0.9807, 0.8995, 0.9807, 0.8995, 0.9834, 0.949, 0.9834, 0.949, 0.9807, 0.9534, 0.9807, 0.9534, 0.9834, 0.8544, 0.9834, 0.8544, 0.9807, 0.8599, 0.9807, 0.8599, 0.9834, 0.8797, 0.9834, 0.8797, 0.9807, 0.8841, 0.9807, 0.8841, 0.9834, 0.9039, 0.9834, 0.9039, 0.9807, 0.9094, 0.9807, 0.9094, 0.9834, 0.9589, 0.9834, 0.9589, 0.9807, 0.9633, 0.9807, 0.9633, 0.9834, 0.8896, 0.9834, 0.8896, 0.9807, 0.894, 0.9807, 0.894, 0.9834, 0.9138, 0.9834, 0.9138, 0.9807, 0.9193, 0.9807, 0.9193, 0.9834, 0.85, 0.9834, 0.85, 0.9807, 0.8544, 0.9807, 0.8544, 0.9834, 0.8995, 0.9834, 0.8995, 0.9807, 0.9039, 0.9807, 0.9039, 0.9834, 0.9237, 0.9834, 0.9237, 0.9807, 0.9292, 0.9807, 0.9292, 0.9834, 0.8599, 0.9834, 0.8599, 0.9807, 0.8643, 0.9807, 0.8643, 0.9834, 0.835, 0.5765, 0.8303, 0.5628, 0.8402, 0.573, 0.8079, 0.5448, 0.8207, 0.5478, 0.819, 0.5524, 0.8066, 0.5503, 0.8066, 0.5503, 0.819, 0.5524, 0.8066, 0.5574, 0.8303, 0.5781, 0.8261, 0.5634, 0.8303, 0.5628, 0.835, 0.5765, 0.8436, 0.5689, 0.8338, 0.5598, 0.8466, 0.5628, 0.8143, 0.5346, 0.8241, 0.5448, 0.8207, 0.5478, 0.8109, 0.5387, 0.8079, 0.5629, 0.8196, 0.5574, 0.8109, 0.5691, 0.8243, 0.5781, 0.8196, 0.5766, 0.8221, 0.5615, 0.8261, 0.5634, 0.8478, 0.5573, 0.8355, 0.5552, 0.8478, 0.5502, 0.8241, 0.5296, 0.8284, 0.5442, 0.8241, 0.5448, 0.8195, 0.5311, 0.8066, 0.5574, 0.819, 0.5524, 0.8196, 0.5574, 0.8079, 0.5629, 0.8465, 0.5447, 0.8349, 0.5502, 0.8435, 0.5386, 0.8348, 0.531, 0.8323, 0.5462, 0.8284, 0.5442, 0.8302, 0.5296, 0.8401, 0.5346, 0.8323, 0.5462, 0.8348, 0.531, 0.8435, 0.5386, 0.8349, 0.5502, 0.8323, 0.5462, 0.8401, 0.5346, 0.8302, 0.5296, 0.8284, 0.5442, 0.8241, 0.5296, 0.8478, 0.5502, 0.8355, 0.5552, 0.8349, 0.5502, 0.8465, 0.5447, 0.8243, 0.5781, 0.8261, 0.5634, 0.8303, 0.5781, 0.8195, 0.5311, 0.8241, 0.5448, 0.8143, 0.5346, 0.8466, 0.5628, 0.8338, 0.5598, 0.8355, 0.5552, 0.8478, 0.5573, 0.8196, 0.5766, 0.8144, 0.5731, 0.8221, 0.5615, 0.8109, 0.5691, 0.8196, 0.5574, 0.8221, 0.5615, 0.8144, 0.5731, 0.8109, 0.5387, 0.8207, 0.5478, 0.8079, 0.5448, 0.8402, 0.573, 0.8303, 0.5628, 0.8338, 0.5598, 0.8436, 0.5689, 0.8952, 0.9258, 0.8872, 0.9628, 0.8795, 0.9612, 0.8894, 0.9242, 0.6543, 0.73, 0.6647, 0.74, 0.6505, 0.7364, 0.9129, 0.9283, 0.9108, 0.9662, 0.9027, 0.9654, 0.9069, 0.9278, 0.9189, 0.9285, 0.9188, 0.9665, 0.9108, 0.9662, 0.9129, 0.9283, 0.9248, 0.9283, 0.9269, 0.9662, 0.9188, 0.9665, 0.9189, 0.9285, 0.9308, 0.9278, 0.9349, 0.9656, 0.9269, 0.9662, 0.9248, 0.9283, 0.901, 0.927, 0.8948, 0.9642, 0.8872, 0.9628, 0.8952, 0.9258, 0.9367, 0.9269, 0.9428, 0.9643, 0.9349, 0.9656, 0.9308, 0.9278, 0.9538, 0.9224, 0.9671, 0.9597, 0.9587, 0.9611, 0.9484, 0.9242, 0.9367, 0.9269, 0.9426, 0.9257, 0.9509, 0.9628, 0.9428, 0.9643, 0.8894, 0.9242, 0.8795, 0.9612, 0.8709, 0.96, 0.8837, 0.9224, 0.9484, 0.9242, 0.9587, 0.9611, 0.9509, 0.9628, 0.9426, 0.9257, 0.9069, 0.9278, 0.9027, 0.9654, 0.8948, 0.9642, 0.901, 0.927, 0.918, 0.08774, 0.9207, 0.08774, 0.9207, 0.09217, 0.918, 0.09217, 0.918, 0.112, 0.9207, 0.112, 0.9207, 0.1174, 0.918, 0.1174, 0.918, 0.05256, 0.9207, 0.05256, 0.9207, 0.05803, 0.918, 0.05803, 0.918, 0.09764, 0.9207, 0.09764, 0.9207, 0.1021, 0.918, 0.1021, 0.918, 0.1219, 0.9207, 0.1219, 0.9207, 0.1274, 0.918, 0.1274, 0.918, 0.04813, 0.918, 0.04266, 0.9207, 0.04266, 0.9207, 0.04813, 0.918, 0.1075, 0.9207, 0.1075, 0.9207, 0.112, 0.918, 0.112, 0.918, 0.1318, 0.9207, 0.1318, 0.9207, 0.1373, 0.918, 0.1373, 0.918, 0.06247, 0.9207, 0.06247, 0.9207, 0.06794, 0.918, 0.06794, 0.918, 0.1174, 0.9207, 0.1174, 0.9207, 0.1219, 0.918, 0.1219, 0.918, 0.02286, 0.9207, 0.02286, 0.9207, 0.02833, 0.918, 0.02833, 0.918, 0.05256, 0.918, 0.04813, 0.9207, 0.04813, 0.9207, 0.05256, 0.918, 0.07237, 0.9207, 0.07237, 0.9207, 0.07784, 0.918, 0.07784, 0.918, 0.1274, 0.9207, 0.1274, 0.9207, 0.1318, 0.918, 0.1318, 0.918, 0.03276, 0.9207, 0.03276, 0.9207, 0.03823, 0.918, 0.03823, 0.918, 0.05803, 0.9207, 0.05803, 0.9207, 0.06247, 0.918, 0.06247, 0.918, 0.08227, 0.9207, 0.08227, 0.9207, 0.08774, 0.918, 0.08774, 0.918, 0.1373, 0.9207, 0.1373, 0.9207, 0.1417, 0.918, 0.1417, 0.918, 0.06794, 0.9207, 0.06794, 0.9207, 0.07237, 0.918, 0.07237, 0.918, 0.09217, 0.9207, 0.09217, 0.9207, 0.09764, 0.918, 0.09764, 0.918, 0.02833, 0.9207, 0.02833, 0.9207, 0.03276, 0.918, 0.03276, 0.918, 0.07784, 0.9207, 0.07784, 0.9207, 0.08227, 0.918, 0.08227, 0.918, 0.1021, 0.9207, 0.1021, 0.9207, 0.1075, 0.918, 0.1075, 0.918, 0.03823, 0.9207, 0.03823, 0.9207, 0.04266, 0.918, 0.04266, 0.793, 0.8349, 0.7884, 0.8212, 0.7982, 0.8313, 0.7659, 0.8032, 0.7787, 0.8062, 0.777, 0.8108, 0.7647, 0.8087, 0.7647, 0.8087, 0.777, 0.8108, 0.7646, 0.8158, 0.7883, 0.8364, 0.7841, 0.8218, 0.7884, 0.8212, 0.793, 0.8349, 0.8016, 0.8273, 0.7918, 0.8182, 0.8046, 0.8211, 0.7723, 0.793, 0.7821, 0.8031, 0.7787, 0.8062, 0.7689, 0.797, 0.7659, 0.8213, 0.7776, 0.8158, 0.769, 0.8274, 0.7823, 0.8364, 0.7776, 0.835, 0.7801, 0.8198, 0.7841, 0.8218, 0.8058, 0.8156, 0.7935, 0.8135, 0.8058, 0.8085, 0.7822, 0.7879, 0.7864, 0.8026, 0.7821, 0.8031, 0.7775, 0.7894, 0.7646, 0.8158, 0.777, 0.8108, 0.7776, 0.8158, 0.7659, 0.8213, 0.8045, 0.803, 0.7929, 0.8085, 0.8015, 0.7969, 0.7929, 0.7894, 0.7903, 0.8045, 0.7864, 0.8026, 0.7882, 0.7879, 0.7981, 0.7929, 0.7903, 0.8045, 0.7929, 0.7894, 0.8015, 0.7969, 0.7929, 0.8085, 0.7903, 0.8045, 0.7981, 0.7929, 0.7882, 0.7879, 0.7864, 0.8026, 0.7822, 0.7879, 0.8058, 0.8085, 0.7935, 0.8135, 0.7929, 0.8085, 0.8045, 0.803, 0.7823, 0.8364, 0.7841, 0.8218, 0.7883, 0.8364, 0.7775, 0.7894, 0.7821, 0.8031, 0.7723, 0.793, 0.8046, 0.8211, 0.7918, 0.8182, 0.7935, 0.8135, 0.8058, 0.8156, 0.7776, 0.835, 0.7724, 0.8314, 0.7801, 0.8198, 0.769, 0.8274, 0.7776, 0.8158, 0.7801, 0.8198, 0.7724, 0.8314, 0.7689, 0.797, 0.7787, 0.8062, 0.7659, 0.8032, 0.7982, 0.8313, 0.7884, 0.8212, 0.7918, 0.8182, 0.8016, 0.8273, 0.9489, 0.8465, 0.9114, 0.8386, 0.913, 0.8306, 0.9504, 0.8407, 0.9464, 0.8643, 0.9086, 0.8627, 0.9092, 0.8547, 0.9469, 0.8583, 0.9462, 0.8702, 0.9085, 0.8704, 0.9086, 0.8627, 0.9464, 0.8643, 0.9464, 0.8761, 0.9088, 0.8782, 0.9085, 0.8704, 0.9462, 0.8702, 0.9469, 0.8821, 0.9094, 0.886, 0.9088, 0.8782, 0.9464, 0.8761, 0.9477, 0.8524, 0.9101, 0.8466, 0.9114, 0.8386, 0.9489, 0.8465, 0.9477, 0.8879, 0.9105, 0.8936, 0.9094, 0.886, 0.9469, 0.8821, 0.9523, 0.905, 0.9149, 0.9183, 0.9134, 0.9096, 0.9504, 0.8995, 0.9477, 0.8879, 0.9489, 0.8937, 0.9119, 0.9016, 0.9105, 0.8936, 0.9504, 0.8407, 0.913, 0.8306, 0.9143, 0.8217, 0.9523, 0.8351, 0.9504, 0.8995, 0.9134, 0.9096, 0.9119, 0.9016, 0.9489, 0.8937, 0.9469, 0.8583, 0.9092, 0.8547, 0.9101, 0.8466, 0.9477, 0.8524, 0.9106, 0.9701, 0.9022, 0.969, 0.9027, 0.9654, 0.9108, 0.9662, 0.9022, 0.969, 0.8943, 0.9676, 0.8948, 0.9642, 0.9027, 0.9654, 0.9189, 0.97, 0.9106, 0.9701, 0.9108, 0.9662, 0.9188, 0.9665, 0.879, 0.9648, 0.8711, 0.9637, 0.8709, 0.96, 0.8795, 0.9612, 0.8943, 0.9676, 0.8867, 0.966, 0.8872, 0.9628, 0.8948, 0.9642, 0.9593, 0.9645, 0.9516, 0.9663, 0.9509, 0.9628, 0.9587, 0.9611, 0.9271, 0.97, 0.9189, 0.97, 0.9188, 0.9665, 0.9269, 0.9662, 0.8867, 0.966, 0.879, 0.9648, 0.8795, 0.9612, 0.8872, 0.9628, 0.9428, 0.9643, 0.9509, 0.9628, 0.9516, 0.9663, 0.9434, 0.9681, 0.9352, 0.969, 0.9271, 0.97, 0.9269, 0.9662, 0.9349, 0.9656, 0.967, 0.9634, 0.9593, 0.9645, 0.9587, 0.9611, 0.9671, 0.9597, 0.9434, 0.9681, 0.9352, 0.969, 0.9349, 0.9656, 0.9428, 0.9643, 0.9051, 0.8625, 0.9055, 0.8545, 0.9092, 0.8547, 0.9086, 0.8627, 0.9055, 0.8545, 0.9063, 0.8461, 0.9101, 0.8466, 0.9092, 0.8547, 0.9052, 0.8704, 0.9051, 0.8625, 0.9086, 0.8627, 0.9085, 0.8704, 0.9093, 0.83, 0.9105, 0.8219, 0.9143, 0.8217, 0.913, 0.8306, 0.9063, 0.8461, 0.908, 0.838, 0.9114, 0.8386, 0.9101, 0.8466, 0.91, 0.9102, 0.9082, 0.9023, 0.9119, 0.9016, 0.9134, 0.9096, 0.9051, 0.8784, 0.9052, 0.8704, 0.9085, 0.8704, 0.9088, 0.8782, 0.908, 0.838, 0.9093, 0.83, 0.913, 0.8306, 0.9114, 0.8386, 0.9105, 0.8936, 0.9119, 0.9016, 0.9082, 0.9023, 0.907, 0.8941, 0.9061, 0.8863, 0.9051, 0.8784, 0.9088, 0.8782, 0.9094, 0.886, 0.9109, 0.9182, 0.91, 0.9102, 0.9134, 0.9096, 0.9149, 0.9183, 0.907, 0.8941, 0.9061, 0.8863, 0.9094, 0.886, 0.9105, 0.8936, 0.07734, 0.6724, 0.06694, 0.6824, 0.07075, 0.6687, 0.06694, 0.6824, 0.08115, 0.6861, 0.07734, 0.6924, 0.05654, 0.6724, 0.06313, 0.6687, 0.06694, 0.6824, 0.06694, 0.6824, 0.07075, 0.6961, 0.06313, 0.6961, 0.6647, 0.74, 0.6685, 0.7263, 0.6751, 0.73, 0.6543, 0.7501, 0.6505, 0.7437, 0.6647, 0.74, 0.6647, 0.74, 0.6789, 0.7364, 0.6789, 0.7437, 0.6609, 0.7263, 0.6647, 0.74, 0.6543, 0.73, 0.6647, 0.74, 0.6505, 0.7437, 0.6505, 0.7364, 0.08115, 0.6787, 0.06694, 0.6824, 0.07734, 0.6724, 0.06694, 0.6824, 0.06313, 0.6687, 0.07075, 0.6687, 0.07734, 0.6924, 0.07075, 0.6961, 0.06694, 0.6824, 0.06694, 0.6824, 0.08115, 0.6787, 0.08115, 0.6861, 0.06694, 0.6824, 0.05273, 0.6861, 0.05273, 0.6787, 0.05273, 0.6787, 0.05654, 0.6724, 0.06694, 0.6824, 0.06313, 0.6961, 0.05654, 0.6924, 0.06694, 0.6824, 0.05654, 0.6924, 0.05273, 0.6861, 0.06694, 0.6824, 0.6751, 0.73, 0.6789, 0.7364, 0.6647, 0.74, 0.6647, 0.74, 0.6609, 0.7263, 0.6685, 0.7263, 0.6647, 0.74, 0.6685, 0.7537, 0.6609, 0.7537, 0.6609, 0.7537, 0.6543, 0.7501, 0.6647, 0.74, 0.6789, 0.7437, 0.6751, 0.7501, 0.6647, 0.74, 0.6751, 0.7501, 0.6685, 0.7537, 0.6647, 0.74])
me_cabinet_001.materials.append(mat_painted_wooden_cabinet_02)
me_cabinet_001.use_remesh_fix_poles = True
me_cabinet_001.use_remesh_preserve_attributes = False
me_cabinet_001.update()
me_cabinet_003 = bpy.data.meshes.new('cabinet.003')
me_cabinet_003.from_pydata([(-0.4701, -0.03498, 0.01435), (-0.0007739, 0.00568, 0.3887), (-0.0007739, 0.0381, 0.3887), (-0.0007739, 0.00568, -0.4368), (-0.569, 0.0381, 0.3887), (-0.569, 0.01661, 0.3887), (-0.5635, 0.01005, 0.3879), (-0.5218, 0.00568, 0.3873), (-0.5464, 0.00568, 0.3844), (-0.5625, 0.00568, 0.3798), (-0.5687, 0.00568, 0.3688), (-0.5686, 0.009324, 0.3795), (-0.0007739, 0.0381, -0.4368), (-0.5696, 0.00568, -0.4368), (-0.5696, 0.0381, -0.4368), (-0.4529, 0.0023, 0.02172), (-0.4551, 0.0023, 0.0255), (-0.4589, 0.0023, 0.0293), (-0.4627, 0.0023, 0.03148), (-0.4679, 0.0023, 0.03287), (-0.4723, 0.0023, 0.03287), (-0.4775, 0.0023, 0.03148), (-0.4812, 0.0023, 0.0293), (-0.485, 0.0023, 0.0255), (-0.4872, 0.0023, 0.02172), (-0.4886, 0.0023, 0.01217), (-0.4886, 0.0023, 0.01653), (-0.4886, 0.005018, 0.01653), (-0.4886, 0.005018, 0.01217), (-0.4872, 0.005018, 0.02172), (-0.485, 0.005018, 0.0255), (-0.4812, 0.005018, 0.0293), (-0.4775, 0.005018, 0.03148), (-0.4723, 0.005018, 0.03287), (-0.4679, 0.005018, 0.03287), (-0.4627, 0.005018, 0.03148), (-0.4589, 0.005018, 0.0293), (-0.4551, 0.005018, 0.0255), (-0.4529, 0.005018, 0.02172), (-0.4516, 0.005018, 0.01653), (-0.4516, 0.005018, 0.01217), (-0.4529, 0.005018, 0.006972), (-0.4551, 0.005018, 0.003198), (-0.4589, 0.005018, -0.0006062), (-0.4627, 0.005018, -0.002785), (-0.4679, 0.005018, -0.004177), (-0.4723, 0.005018, -0.004177), (-0.4775, 0.005018, -0.002785), (-0.4812, 0.005018, -0.0006062), (-0.485, 0.005018, 0.003198), (-0.4872, 0.005018, 0.006972), (-0.4516, 0.0023, 0.01653), (-0.4516, 0.0023, 0.01217), (-0.4529, 0.0023, 0.006972), (-0.4551, 0.0023, 0.003198), (-0.4589, 0.0023, -0.0006062), (-0.4627, 0.0023, -0.002785), (-0.4679, 0.0023, -0.004177), (-0.4723, 0.0023, -0.004177), (-0.4775, 0.0023, -0.002785), (-0.4812, 0.0023, -0.0006062), (-0.485, 0.0023, 0.003198), (-0.4872, 0.0023, 0.006972), (-0.4623, -0.00409, 0.01768), (-0.465, -0.00409, 0.0211), (-0.4691, -0.00409, 0.02271), (-0.4734, -0.00409, 0.02209), (-0.4768, -0.00409, 0.01938), (-0.4784, -0.00409, 0.01533), (-0.4778, -0.00409, 0.01102), (-0.4617, -0.00409, 0.01336), (-0.4633, -0.00409, 0.009311), (-0.4667, -0.00409, 0.006609), (-0.4711, -0.00409, 0.00598), (-0.4751, -0.00409, 0.007593), (-0.4598, -0.03498, 0.01877), (-0.4582, -0.03303, 0.01946), (-0.4624, -0.03303, 0.02471), (-0.4634, -0.03498, 0.02331), (-0.4686, -0.03303, 0.02718), (-0.4688, -0.03498, 0.02545), (-0.4752, -0.03303, 0.02621), (-0.4745, -0.03498, 0.02462), (-0.479, -0.03498, 0.02103), (-0.4804, -0.03303, 0.02207), (-0.4812, -0.03498, 0.01565), (-0.4829, -0.03303, 0.01586), (-0.4803, -0.03498, 0.009926), (-0.4819, -0.03303, 0.009238), (-0.459, -0.03498, 0.01304), (-0.4572, -0.03303, 0.01284), (-0.4611, -0.03498, 0.007664), (-0.4597, -0.03303, 0.006625), (-0.465, -0.03303, 0.00248), (-0.4657, -0.03498, 0.004077), (-0.4714, -0.03498, 0.003243), (-0.4716, -0.03303, 0.001516), (-0.4768, -0.03498, 0.005383), (-0.4778, -0.03303, 0.003989)], [], [(0, 82, 83), (0, 85, 87), (83, 85, 0), (97, 95, 0), (2, 1, 3, 12), (12, 3, 13, 14), (13, 10, 4, 14), (4, 10, 11, 5), (6, 11, 10, 9), (6, 5, 11), (7, 6, 8), (9, 8, 6), (1, 2, 4, 7), (6, 7, 4, 5), (10, 13, 3), (12, 14, 4, 2), (8, 9, 3), (35, 18, 17, 36), (40, 52, 53, 41), (27, 26, 24, 29), (37, 16, 15, 38), (42, 54, 55, 43), (28, 50, 62, 25), (39, 51, 52, 40), (44, 56, 57, 45), (30, 23, 22, 31), (41, 53, 54, 42), (46, 58, 59, 47), (27, 28, 25, 26), (32, 21, 20, 33), (43, 55, 56, 44), (48, 60, 61, 49), (29, 24, 23, 30), (34, 19, 18, 35), (45, 57, 58, 46), (31, 22, 21, 32), (36, 17, 16, 37), (47, 59, 60, 48), (33, 20, 19, 34), (38, 15, 51, 39), (49, 61, 62, 50), (23, 67, 22), (57, 72, 73, 58), (58, 73, 59), (24, 68, 67, 23), (21, 66, 20), (55, 71, 72, 56), (60, 74, 61), (26, 25, 69, 68), (19, 65, 18), (53, 70, 71, 54), (59, 73, 74, 60), (17, 64, 16), (51, 63, 70, 52), (15, 63, 51), (16, 64, 63, 15), (52, 70, 53), (18, 65, 64, 17), (26, 68, 24), (54, 71, 55), (20, 66, 65, 19), (25, 62, 69), (61, 74, 69, 62), (56, 72, 57), (22, 67, 66, 21), (71, 92, 93, 72), (64, 77, 76, 63), (65, 79, 77, 64), (66, 81, 79, 65), (67, 84, 81, 66), (70, 90, 92, 71), (68, 86, 84, 67), (73, 96, 98, 74), (68, 69, 88, 86), (72, 93, 96, 73), (74, 98, 88, 69), (63, 76, 90, 70), (78, 75, 76, 77), (75, 89, 90, 76), (80, 78, 77, 79), (94, 95, 96, 93), (89, 91, 92, 90), (97, 87, 88, 98), (82, 80, 79, 81), (91, 94, 93, 92), (86, 88, 87, 85), (83, 82, 81, 84), (95, 97, 98, 96), (85, 83, 84, 86), (78, 0, 75), (91, 89, 0), (0, 80, 82), (87, 97, 0), (80, 0, 78), (0, 89, 75), (0, 95, 94), (94, 91, 0), (1, 7, 3), (9, 10, 3), (7, 8, 3)])
me_cabinet_003.polygons.foreach_set('use_smooth', [True] * 100)
_k = set([(1, 2), (1, 3), (1, 7), (2, 4), (2, 12), (3, 12), (3, 13), (4, 5), (4, 14), (5, 6), (5, 11), (6, 7), (7, 8), (8, 9), (9, 10), (10, 11), (10, 13), (12, 14), (13, 14), (15, 16), (15, 51), (16, 17), (17, 18), (18, 19), (19, 20), (20, 21), (21, 22), (22, 23), (23, 24), (24, 26), (25, 26), (25, 62), (51, 52), (52, 53), (53, 54), (54, 55), (55, 56), (56, 57), (57, 58), (58, 59), (59, 60), (60, 61), (61, 62), (63, 64), (63, 70), (64, 65), (65, 66), (66, 67), (67, 68), (68, 69), (69, 74), (70, 71), (71, 72), (72, 73), (73, 74)])
me_cabinet_003.attributes.new('sharp_edge', 'BOOLEAN', 'EDGE').data.foreach_set('value', [ (min(e.vertices), max(e.vertices)) in _k for e in me_cabinet_003.edges])
_uv = me_cabinet_003.uv_layers.new(name='UVMap')
_uv.uv.foreach_set('vector', [0.703, 0.74, 0.7172, 0.7437, 0.7134, 0.7501, 0.703, 0.74, 0.7068, 0.7537, 0.6992, 0.7537, 0.7134, 0.7501, 0.7068, 0.7537, 0.703, 0.74, 0.6926, 0.7501, 0.6888, 0.7437, 0.703, 0.74, 0.3107, 0.1878, 0.3173, 0.1878, 0.3173, 0.3559, 0.3107, 0.3559, 0.6939, 0.4031, 0.6939, 0.3964, 0.8097, 0.3964, 0.8097, 0.4031, 0.581, 0.313, 0.581, 0.4771, 0.5744, 0.4811, 0.5744, 0.313, 0.5744, 0.4811, 0.581, 0.4771, 0.5803, 0.4793, 0.5788, 0.4811, 0.6622, 0.09626, 0.6638, 0.095, 0.6661, 0.09479, 0.6641, 0.09643, 0.6622, 0.09626, 0.6614, 0.09471, 0.6638, 0.095, 0.663, 0.1048, 0.6622, 0.09626, 0.6634, 0.09975, 0.6641, 0.09643, 0.6634, 0.09975, 0.6622, 0.09626, 0.4207, 0.6991, 0.4207, 0.6925, 0.5365, 0.6925, 0.5269, 0.6992, 0.5354, 0.6983, 0.5269, 0.6992, 0.5365, 0.6925, 0.5365, 0.6969, 0.2088, 0.7106, 0.3729, 0.7104, 0.3729, 0.8263, 0.8528, 0.7653, 0.7369, 0.7653, 0.7371, 0.5972, 0.8528, 0.5972, 0.2057, 0.7151, 0.2066, 0.7119, 0.3729, 0.8263, 0.4964, 0.8018, 0.4964, 0.8047, 0.4918, 0.8047, 0.4918, 0.8018, 0.4712, 0.8018, 0.4712, 0.8047, 0.4655, 0.8047, 0.4655, 0.8018, 0.4092, 0.8018, 0.4092, 0.8047, 0.4035, 0.8047, 0.4035, 0.8018, 0.4861, 0.8018, 0.4861, 0.8047, 0.4815, 0.8047, 0.4815, 0.8018, 0.4608, 0.8018, 0.4608, 0.8047, 0.4551, 0.8047, 0.4551, 0.8018, 0.4138, 0.8018, 0.4195, 0.8018, 0.4195, 0.8047, 0.4138, 0.8047, 0.4758, 0.8018, 0.4758, 0.8047, 0.4712, 0.8047, 0.4712, 0.8018, 0.4505, 0.8018, 0.4505, 0.8047, 0.4448, 0.8047, 0.4448, 0.8018, 0.3989, 0.8018, 0.3989, 0.8047, 0.3932, 0.8047, 0.3932, 0.8018, 0.4655, 0.8018, 0.4655, 0.8047, 0.4608, 0.8047, 0.4608, 0.8018, 0.4402, 0.8018, 0.4402, 0.8047, 0.4345, 0.8047, 0.4345, 0.8018, 0.4092, 0.8018, 0.4138, 0.8018, 0.4138, 0.8047, 0.4092, 0.8047, 0.3886, 0.8018, 0.3886, 0.8047, 0.3829, 0.8047, 0.3829, 0.8018, 0.4551, 0.8018, 0.4551, 0.8047, 0.4505, 0.8047, 0.4505, 0.8018, 0.4299, 0.8018, 0.4299, 0.8047, 0.4242, 0.8047, 0.4242, 0.8018, 0.4035, 0.8018, 0.4035, 0.8047, 0.3989, 0.8047, 0.3989, 0.8018, 0.5021, 0.8018, 0.5021, 0.8047, 0.4964, 0.8047, 0.4964, 0.8018, 0.4448, 0.8018, 0.4448, 0.8047, 0.4402, 0.8047, 0.4402, 0.8018, 0.3932, 0.8018, 0.3932, 0.8047, 0.3886, 0.8047, 0.3886, 0.8018, 0.4918, 0.8018, 0.4918, 0.8047, 0.4861, 0.8047, 0.4861, 0.8018, 0.4345, 0.8018, 0.4345, 0.8047, 0.4299, 0.8047, 0.4299, 0.8018, 0.5067, 0.8018, 0.5067, 0.8047, 0.5021, 0.8047, 0.5021, 0.8018, 0.4815, 0.8018, 0.4815, 0.8047, 0.4758, 0.8047, 0.4758, 0.8018, 0.4242, 0.8018, 0.4242, 0.8047, 0.4195, 0.8047, 0.4195, 0.8018, 0.03332, 0.6858, 0.02868, 0.6721, 0.03854, 0.6823, 0.006198, 0.6541, 0.01903, 0.6571, 0.01736, 0.6617, 0.004977, 0.6596, 0.004977, 0.6596, 0.01736, 0.6617, 0.004973, 0.6667, 0.02866, 0.6874, 0.02442, 0.6727, 0.02868, 0.6721, 0.03332, 0.6858, 0.04194, 0.6782, 0.03211, 0.6691, 0.04495, 0.6721, 0.01261, 0.6439, 0.02244, 0.6541, 0.01903, 0.6571, 0.009213, 0.648, 0.006257, 0.6722, 0.01789, 0.6667, 0.009273, 0.6784, 0.02263, 0.6874, 0.01795, 0.6859, 0.02047, 0.6708, 0.02442, 0.6727, 0.04616, 0.6666, 0.03379, 0.6645, 0.04616, 0.6595, 0.02248, 0.6389, 0.0267, 0.6535, 0.02244, 0.6541, 0.01782, 0.6404, 0.004973, 0.6667, 0.01736, 0.6617, 0.01789, 0.6667, 0.006257, 0.6722, 0.04488, 0.654, 0.03326, 0.6595, 0.04186, 0.6479, 0.03318, 0.6403, 0.03067, 0.6555, 0.0267, 0.6535, 0.02851, 0.6389, 0.03841, 0.6439, 0.03067, 0.6555, 0.03318, 0.6403, 0.04186, 0.6479, 0.03326, 0.6595, 0.03067, 0.6555, 0.03841, 0.6439, 0.02851, 0.6389, 0.0267, 0.6535, 0.02248, 0.6389, 0.04616, 0.6595, 0.03379, 0.6645, 0.03326, 0.6595, 0.04488, 0.654, 0.02263, 0.6874, 0.02442, 0.6727, 0.02866, 0.6874, 0.01782, 0.6404, 0.02244, 0.6541, 0.01261, 0.6439, 0.04495, 0.6721, 0.03211, 0.6691, 0.03379, 0.6645, 0.04616, 0.6666, 0.01795, 0.6859, 0.01272, 0.6824, 0.02047, 0.6708, 0.009273, 0.6784, 0.01789, 0.6667, 0.02047, 0.6708, 0.01272, 0.6824, 0.009213, 0.648, 0.01903, 0.6571, 0.006198, 0.6541, 0.03854, 0.6823, 0.02868, 0.6721, 0.03211, 0.6691, 0.04194, 0.6782, 0.8946, 0.846, 0.8575, 0.8381, 0.8591, 0.8303, 0.8961, 0.8403, 0.8921, 0.8637, 0.8541, 0.8616, 0.8549, 0.8535, 0.8925, 0.8578, 0.8919, 0.8697, 0.8538, 0.8697, 0.8541, 0.8616, 0.8921, 0.8637, 0.8921, 0.8757, 0.8541, 0.8777, 0.8538, 0.8697, 0.8919, 0.8697, 0.8925, 0.8817, 0.8547, 0.8857, 0.8541, 0.8777, 0.8921, 0.8757, 0.8934, 0.8519, 0.8562, 0.8457, 0.8575, 0.8381, 0.8946, 0.846, 0.8934, 0.8876, 0.856, 0.8937, 0.8547, 0.8857, 0.8925, 0.8817, 0.898, 0.9047, 0.8606, 0.9179, 0.8592, 0.9095, 0.8961, 0.8992, 0.8934, 0.8876, 0.8946, 0.8934, 0.8575, 0.9017, 0.856, 0.8937, 0.8961, 0.8403, 0.8591, 0.8303, 0.8603, 0.8218, 0.898, 0.8346, 0.8961, 0.8992, 0.8592, 0.9095, 0.8575, 0.9017, 0.8946, 0.8934, 0.8925, 0.8578, 0.8549, 0.8535, 0.8562, 0.8457, 0.8934, 0.8519, 0.8503, 0.8614, 0.8513, 0.8531, 0.8549, 0.8535, 0.8541, 0.8616, 0.8513, 0.8531, 0.8527, 0.8451, 0.8562, 0.8457, 0.8549, 0.8535, 0.8503, 0.8697, 0.8503, 0.8614, 0.8541, 0.8616, 0.8538, 0.8697, 0.8555, 0.8298, 0.8566, 0.8219, 0.8603, 0.8218, 0.8591, 0.8303, 0.8527, 0.8451, 0.8543, 0.8375, 0.8575, 0.8381, 0.8562, 0.8457, 0.8558, 0.9101, 0.854, 0.9024, 0.8575, 0.9017, 0.8592, 0.9095, 0.8503, 0.8779, 0.8503, 0.8697, 0.8538, 0.8697, 0.8541, 0.8777, 0.8543, 0.8375, 0.8555, 0.8298, 0.8591, 0.8303, 0.8575, 0.8381, 0.856, 0.8937, 0.8575, 0.9017, 0.854, 0.9024, 0.8522, 0.8943, 0.8513, 0.8861, 0.8503, 0.8779, 0.8541, 0.8777, 0.8547, 0.8857, 0.8569, 0.9178, 0.8558, 0.9101, 0.8592, 0.9095, 0.8606, 0.9179, 0.8522, 0.8943, 0.8513, 0.8861, 0.8547, 0.8857, 0.856, 0.8937, 0.7134, 0.73, 0.703, 0.74, 0.7068, 0.7263, 0.6926, 0.73, 0.6992, 0.7263, 0.703, 0.74, 0.703, 0.74, 0.7172, 0.7364, 0.7172, 0.7437, 0.6992, 0.7537, 0.6926, 0.7501, 0.703, 0.74, 0.7172, 0.7364, 0.703, 0.74, 0.7134, 0.73, 0.703, 0.74, 0.6992, 0.7263, 0.7068, 0.7263, 0.703, 0.74, 0.6888, 0.7437, 0.6888, 0.7364, 0.6888, 0.7364, 0.6926, 0.73, 0.703, 0.74, 0.2048, 0.8263, 0.2051, 0.7201, 0.3729, 0.8263, 0.2066, 0.7119, 0.2088, 0.7106, 0.3729, 0.8263, 0.2051, 0.7201, 0.2057, 0.7151, 0.3729, 0.8263])
me_cabinet_003.materials.append(mat_painted_wooden_cabinet_02)
me_cabinet_003.use_remesh_fix_poles = True
me_cabinet_003.use_remesh_preserve_attributes = False
me_cabinet_003.update()

# ---- objects
ob_painted_wooden_cabinet_02 = bpy.data.objects.new('painted_wooden_cabinet_02', me_cabinet_002)
ob_painted_wooden_cabinet_02_drawer = bpy.data.objects.new('painted_wooden_cabinet_02_drawer', me_cabinet_001)
ob_painted_wooden_cabinet_02_door = bpy.data.objects.new('painted_wooden_cabinet_02_door', me_cabinet_003)

# ---- transforms, parenting, visibility, modifiers, constraints
ob_painted_wooden_cabinet_02.location = (0.0, 0.0, 0.0)
_m = ob_painted_wooden_cabinet_02.modifiers.new('Auto Smooth', 'NODES')
_m.node_group = ng_auto_smooth
_gi = [s.identifier for s in ng_auto_smooth.interface.items_tree if s.item_type == 'SOCKET' and s.in_out == 'INPUT']
_m[_gi[1]] = 3.142  # Angle
_m = ob_painted_wooden_cabinet_02.modifiers.new('WeightedNormal', 'WEIGHTED_NORMAL')
_m.keep_sharp = True
ob_painted_wooden_cabinet_02_drawer.location = (-0.0002657, -0.1203, 1.018)
_m = ob_painted_wooden_cabinet_02_drawer.modifiers.new('Auto Smooth', 'NODES')
_m.node_group = ng_auto_smooth
_gi = [s.identifier for s in ng_auto_smooth.interface.items_tree if s.item_type == 'SOCKET' and s.in_out == 'INPUT']
_m[_gi[1]] = 3.142  # Angle
_m = ob_painted_wooden_cabinet_02_drawer.modifiers.new('WeightedNormal', 'WEIGHTED_NORMAL')
_m.keep_sharp = True
ob_painted_wooden_cabinet_02_door.location = (0.2847, -0.3267, 0.4713)
ob_painted_wooden_cabinet_02_door.rotation_euler = (0.0, -0.0, 0.08027)
_m = ob_painted_wooden_cabinet_02_door.modifiers.new('Auto Smooth', 'NODES')
_m.node_group = ng_auto_smooth
_gi = [s.identifier for s in ng_auto_smooth.interface.items_tree if s.item_type == 'SOCKET' and s.in_out == 'INPUT']
_m[_gi[1]] = 3.142  # Angle
_m = ob_painted_wooden_cabinet_02_door.modifiers.new('WeightedNormal', 'WEIGHTED_NORMAL')
_m.keep_sharp = True

# ---- collection membership
col_painted_wooden_cabinet_02.objects.link(ob_painted_wooden_cabinet_02)
col_painted_wooden_cabinet_02.objects.link(ob_painted_wooden_cabinet_02_drawer)
col_painted_wooden_cabinet_02.objects.link(ob_painted_wooden_cabinet_02_door)

# ---- scene / render settings (as saved in the file)
scene.frame_start = 1; scene.frame_end = 250; scene.frame_set(1)
scene.render.engine = 'BLENDER_EEVEE_NEXT'
scene.render.fps = 25
scene.cycles.use_denoising = False
scene.cycles.samples = 128
scene.cycles.sampling_pattern = 'TABULATED_SOBOL'
scene.cycles.use_adaptive_sampling = False
scene.cycles.use_light_tree = False
scene.eevee.use_gtao = True
scene.eevee.use_raytracing = True
scene.view_settings.view_transform = 'Filmic'
bpy.context.view_layer.update()

# ---- added for rendering (the .blend has no active camera and no usable light): camera, sun
cam_auto = bpy.data.cameras.new('AutoCamera')
cam_auto.lens = 50.0
cam_auto.sensor_width = 36.0
cam_auto.clip_end = 1000.0
ob_auto_camera = bpy.data.objects.new('AutoCamera', cam_auto)
scene.collection.objects.link(ob_auto_camera)
ob_auto_camera.location = (2.63705, -3.207, 3.39291)
ob_auto_camera.rotation_euler = (1.09748, -7.21219e-08, 0.694738)
scene.camera = ob_auto_camera
light_auto_sun = bpy.data.lights.new('AutoSun', 'SUN')
light_auto_sun.energy = 3.0
light_auto_sun.angle = 0.0523599
ob_auto_sun = bpy.data.objects.new('AutoSun', light_auto_sun)
scene.collection.objects.link(ob_auto_sun)
ob_auto_sun.rotation_euler = (0.872665, 0.174533, 0.523599)
bpy.context.view_layer.update()

